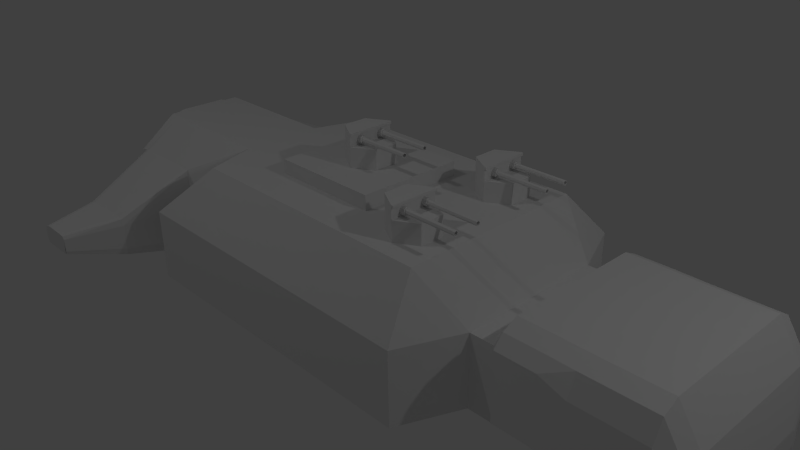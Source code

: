 # Source: EnemyFrigate.blend  (saved by Blender 2.66.1; exported with 4.5.12 LTS)
import bpy
from mathutils import Matrix  # noqa: F401  (used for matrix-valued properties, if any)

bpy.ops.wm.read_factory_settings(use_empty=True)
scene = bpy.context.scene
scene.name = 'Scene'

# ---- collections
col_collection_1 = bpy.data.collections.new('Collection 1'); scene.collection.children.link(col_collection_1)

# ---- materials (node trees are filled in below, after node groups)
mat_turret_material = bpy.data.materials.new('Turret Material')
mat_turret_material.alpha_threshold = 0.0
mat_turret_material.use_transparent_shadow = False
mat_turret_material.roughness = 0.5
mat_turret_material.specular_intensity = 0.75
mat_turret_material.line_color = (0.0, 0.0, 0.0, 1.0)
mat_material = bpy.data.materials.new('Material')
mat_material.alpha_threshold = 0.0
mat_material.use_transparent_shadow = False
mat_material.roughness = 0.5
mat_material.line_color = (0.0, 0.0, 0.0, 1.0)

# ---- material node trees

# ---- world
world_world = bpy.data.worlds.new('World'); scene.world = world_world
world_world.color = (0.05088, 0.05088, 0.05088)
world_world.use_sun_shadow = False
world_world.sun_shadow_jitter_overblur = 0.0
world_world.cycles.sampling_method = 'MANUAL'
world_world.cycles.sample_map_resolution = 256

# ---- cameras
cam_camera = bpy.data.cameras.new('Camera')
cam_camera.clip_end = 100.0
cam_camera.lens = 35.0
cam_camera.sensor_width = 32.0
cam_camera.sensor_height = 18.0
cam_camera.ortho_scale = 7.314
cam_camera.dof.focus_distance = 0.0
cam_camera.dof.aperture_fstop = 128.0

# ---- lights
light_lamp_002 = bpy.data.lights.new('Lamp.002', 'POINT')
light_lamp_002.transmission_factor = 0.0
light_lamp_002.cutoff_distance = 30.0
light_lamp_002.energy = 100.0
light_lamp_002.shadow_buffer_clip_start = 1.001
light_lamp_002.shadow_soft_size = 0.1
light_lamp_002.shadow_maximum_resolution = 0.006
light_lamp_002.use_absolute_resolution = True
light_lamp_002.cycles.use_multiple_importance_sampling = False
light_lamp_001 = bpy.data.lights.new('Lamp.001', 'POINT')
light_lamp_001.transmission_factor = 0.0
light_lamp_001.cutoff_distance = 30.0
light_lamp_001.energy = 100.0
light_lamp_001.shadow_buffer_clip_start = 1.001
light_lamp_001.shadow_soft_size = 0.1
light_lamp_001.shadow_maximum_resolution = 0.006
light_lamp_001.use_absolute_resolution = True
light_lamp_001.cycles.use_multiple_importance_sampling = False
light_lamp = bpy.data.lights.new('Lamp', 'POINT')
light_lamp.transmission_factor = 0.0
light_lamp.cutoff_distance = 30.0
light_lamp.energy = 100.0
light_lamp.shadow_buffer_clip_start = 1.001
light_lamp.shadow_soft_size = 0.1
light_lamp.shadow_maximum_resolution = 0.006
light_lamp.use_absolute_resolution = True
light_lamp.cycles.use_multiple_importance_sampling = False

# ---- meshes
me_circle_002 = bpy.data.meshes.new('Circle.002')
me_circle_002.from_pydata([(0.0, 1.0, -0.01317), (-0.866, 0.5, -0.01317), (-0.866, -0.5, -0.01317), (8.742e-08, -1.0, -0.01317), (0.866, -0.5, -0.01317), (0.866, 0.5, -0.01317), (0.0, 1.0, 0.7978), (-0.866, 0.5, 0.7978), (-0.866, -0.5, 0.7978), (8.742e-08, -1.0, 0.7978), (0.866, -0.5, 0.7978), (0.866, 0.5, 0.7978), (0.0, 1.0, 1.229), (-0.866, 0.5, 1.229), (-0.866, -0.5, 1.229), (8.742e-08, -1.0, 1.229), (0.0, 1.0, 1.339), (-0.866, 0.5, 1.339), (-0.866, -0.5, 1.339), (8.742e-08, -1.0, 1.339), (0.07347, 1.0, 1.229), (0.07347, -1.0, 1.229), (0.07347, 1.0, 1.339), (0.07347, -1.0, 1.339), (-0.0166, -0.3433, 1.008), (-0.0166, -0.3888, 1.118), (-0.0166, -0.4986, 1.163), (-0.0166, -0.6084, 1.118), (-0.0166, -0.6539, 1.008), (-0.0166, -0.6084, 0.8984), (-0.0166, -0.4986, 0.8529), (-0.0166, -0.3888, 0.8984), (0.2008, -0.3433, 1.008), (0.2008, -0.3888, 1.118), (0.2008, -0.4986, 1.163), (0.2008, -0.6084, 1.118), (0.2008, -0.6539, 1.008), (0.2008, -0.6084, 0.8984), (0.2008, -0.4986, 0.8529), (0.2008, -0.3888, 0.8984), (0.2008, -0.3989, 1.008), (0.2008, -0.4281, 1.079), (0.2008, -0.4986, 1.108), (0.2008, -0.5691, 1.079), (0.2008, -0.5983, 1.008), (0.2008, -0.5691, 0.9376), (0.2008, -0.4986, 0.9084), (0.2008, -0.4281, 0.9376), (2.375, -0.3989, 1.008), (2.375, -0.4281, 1.079), (2.375, -0.4986, 1.108), (2.375, -0.5691, 1.079), (2.375, -0.5983, 1.008), (2.375, -0.5691, 0.9376), (2.375, -0.4986, 0.9084), (2.375, -0.4281, 0.9376), (2.375, -0.4223, 1.008), (2.375, -0.4447, 1.062), (2.375, -0.4986, 1.084), (2.375, -0.5525, 1.062), (2.375, -0.5749, 1.008), (2.375, -0.5525, 0.9542), (2.375, -0.4986, 0.9319), (2.375, -0.4447, 0.9542), (0.05652, -0.4223, 1.008), (0.05652, -0.4447, 1.062), (0.05652, -0.4986, 1.084), (0.05652, -0.5525, 1.062), (0.05652, -0.5749, 1.008), (0.05652, -0.5525, 0.9542), (0.05652, -0.4986, 0.9319), (0.05652, -0.4447, 0.9542), (0.05652, -0.4986, 1.008), (-0.0166, 0.5007, 0.8529), (-0.0166, 0.3909, 0.8984), (-0.0166, 0.3454, 1.008), (-0.0166, 0.3909, 1.118), (-0.0166, 0.5007, 1.163), (-0.0166, 0.6105, 1.118), (-0.0166, 0.656, 1.008), (-0.0166, 0.6105, 0.8984), (0.2008, 0.656, 1.008), (0.2008, 0.6105, 1.118), (0.2008, 0.5007, 1.163), (0.2008, 0.3909, 1.118), (0.2008, 0.3454, 1.008), (0.2008, 0.3909, 0.8984), (0.2008, 0.5007, 0.8529), (0.2008, 0.6105, 0.8984), (0.2008, 0.6004, 1.008), (0.2008, 0.5712, 1.079), (0.2008, 0.5007, 1.108), (0.2008, 0.4302, 1.079), (0.2008, 0.401, 1.008), (0.2008, 0.4302, 0.9376), (0.2008, 0.5007, 0.9084), (0.2008, 0.5712, 0.9376), (2.375, 0.6004, 1.008), (2.375, 0.5712, 1.079), (2.375, 0.5007, 1.108), (2.375, 0.4302, 1.079), (2.375, 0.401, 1.008), (2.375, 0.4302, 0.9376), (2.375, 0.5007, 0.9084), (2.375, 0.5712, 0.9376), (2.375, 0.577, 1.008), (2.375, 0.5546, 1.062), (2.375, 0.5007, 1.084), (2.375, 0.4468, 1.062), (2.375, 0.4244, 1.008), (2.375, 0.4468, 0.9542), (2.375, 0.5007, 0.9319), (2.375, 0.5546, 0.9542), (0.05652, 0.577, 1.008), (0.05652, 0.5546, 1.062), (0.05652, 0.5007, 1.084), (0.05652, 0.4468, 1.062), (0.05652, 0.4244, 1.008), (0.05652, 0.4468, 0.9542), (0.05652, 0.5007, 0.9319), (0.05652, 0.5546, 0.9542), (0.05652, 0.5007, 1.008), (1.987e-08, -9.934e-09, -0.01317)], [], [(3, 4, 10, 9), (4, 5, 11, 10), (5, 0, 6, 11), (0, 1, 7, 6), (1, 2, 8, 7), (2, 3, 9, 8), (6, 7, 13, 12), (7, 8, 14, 13), (8, 9, 15, 14), (19, 15, 21, 23), (12, 15, 9, 6), (10, 11, 6, 9), (17, 18, 19, 16), (13, 14, 18, 17), (14, 15, 19, 18), (12, 13, 17, 16), (21, 20, 22, 23), (15, 12, 20, 21), (16, 19, 23, 22), (12, 16, 22, 20), (27, 28, 36, 35), (29, 30, 38, 37), (24, 25, 33, 32), (31, 24, 32, 39), (26, 27, 35, 34), (28, 29, 37, 36), (30, 31, 39, 38), (25, 26, 34, 33), (39, 32, 40, 47), (34, 35, 43, 42), (36, 37, 45, 44), (38, 39, 47, 46), (33, 34, 42, 41), (35, 36, 44, 43), (37, 38, 46, 45), (32, 33, 41, 40), (43, 44, 52, 51), (45, 46, 54, 53), (40, 41, 49, 48), (47, 40, 48, 55), (42, 43, 51, 50), (44, 45, 53, 52), (46, 47, 55, 54), (41, 42, 50, 49), (51, 52, 60, 59), (53, 54, 62, 61), (48, 49, 57, 56), (55, 48, 56, 63), (50, 51, 59, 58), (52, 53, 61, 60), (54, 55, 63, 62), (49, 50, 58, 57), (60, 61, 69, 68), (62, 63, 71, 70), (57, 58, 66, 65), (59, 60, 68, 67), (61, 62, 70, 69), (56, 57, 65, 64), (63, 56, 64, 71), (58, 59, 67, 66), (78, 77, 83, 82), (73, 80, 88, 87), (75, 74, 86, 85), (77, 76, 84, 83), (80, 79, 81, 88), (79, 78, 82, 81), (74, 73, 87, 86), (76, 75, 85, 84), (69, 70, 72), (64, 65, 72), (71, 64, 72), (66, 67, 72), (68, 69, 72), (70, 71, 72), (65, 66, 72), (67, 68, 72), (88, 81, 89, 96), (83, 84, 92, 91), (85, 86, 94, 93), (87, 88, 96, 95), (82, 83, 91, 90), (84, 85, 93, 92), (86, 87, 95, 94), (81, 82, 90, 89), (92, 93, 101, 100), (94, 95, 103, 102), (89, 90, 98, 97), (96, 89, 97, 104), (91, 92, 100, 99), (93, 94, 102, 101), (95, 96, 104, 103), (90, 91, 99, 98), (100, 101, 109, 108), (102, 103, 111, 110), (97, 98, 106, 105), (104, 97, 105, 112), (99, 100, 108, 107), (101, 102, 110, 109), (103, 104, 112, 111), (98, 99, 107, 106), (109, 110, 118, 117), (111, 112, 120, 119), (106, 107, 115, 114), (108, 109, 117, 116), (110, 111, 119, 118), (105, 106, 114, 113), (112, 105, 113, 120), (107, 108, 116, 115), (118, 119, 121), (113, 114, 121), (120, 113, 121), (115, 116, 121), (117, 118, 121), (119, 120, 121), (114, 115, 121), (116, 117, 121), (3, 2, 122), (5, 4, 122), (2, 1, 122), (4, 3, 122), (0, 5, 122), (1, 0, 122)])
_uv = me_circle_002.uv_layers.new(name='UVMap')
_uv.uv.foreach_set('vector', [0.0002141, 0.0002064, 0.1668, 0.0002158, 0.1668, 0.1353, 0.0002064, 0.1353, 0.1668, 0.0002158, 0.3333, 0.0002252, 0.3333, 0.1353, 0.1668, 0.1353, 0.3333, 0.0002252, 0.4999, 0.0002346, 0.4999, 0.1353, 0.3333, 0.1353, 0.4999, 0.0002346, 0.6664, 0.0002449, 0.6664, 0.1353, 0.4999, 0.1353, 0.6664, 0.0002449, 0.833, 0.0002787, 0.833, 0.1353, 0.6664, 0.1353, 0.833, 0.0002787, 0.9995, 0.0002963, 0.9995, 0.1353, 0.833, 0.1353, 0.4999, 0.1353, 0.6664, 0.1353, 0.6663, 0.2071, 0.4999, 0.207, 0.6664, 0.1353, 0.833, 0.1353, 0.833, 0.207, 0.6663, 0.2071, 0.833, 0.1353, 0.9995, 0.1353, 0.9995, 0.2069, 0.833, 0.207, 0.002285, 0.4996, 0.0002064, 0.4609, 0.02582, 0.4596, 0.0279, 0.4982, 0.319, 0.421, 0.02349, 0.421, 0.02349, 0.3573, 0.319, 0.3573, 0.09737, 0.2293, 0.2451, 0.2293, 0.319, 0.3573, 0.02349, 0.3573, 0.2519, 0.6648, 0.1041, 0.6648, 0.03023, 0.5368, 0.3258, 0.5368, 0.6663, 0.2071, 0.833, 0.207, 0.8332, 0.2289, 0.6666, 0.2289, 0.833, 0.207, 0.9995, 0.2069, 0.9998, 0.2288, 0.8332, 0.2289, 0.4999, 0.207, 0.6663, 0.2071, 0.6666, 0.2289, 0.5001, 0.2288, 0.02582, 0.4596, 0.3213, 0.4596, 0.3234, 0.4982, 0.0279, 0.4982, 0.02349, 0.421, 0.319, 0.421, 0.3213, 0.4596, 0.02582, 0.4596, 0.3258, 0.5368, 0.03023, 0.5368, 0.0279, 0.4982, 0.3234, 0.4982, 0.347, 0.4582, 0.349, 0.4968, 0.3234, 0.4982, 0.3213, 0.4596, 0.6889, 0.5408, 0.6889, 0.5209, 0.7253, 0.5209, 0.7253, 0.5408, 0.6889, 0.501, 0.6889, 0.4812, 0.7253, 0.4812, 0.7253, 0.5011, 0.6889, 0.4414, 0.6889, 0.4215, 0.7253, 0.4215, 0.7253, 0.4414, 0.6889, 0.4613, 0.6889, 0.4414, 0.7253, 0.4414, 0.7253, 0.4613, 0.6889, 0.5607, 0.6889, 0.5408, 0.7253, 0.5408, 0.7252, 0.5607, 0.6889, 0.5209, 0.6889, 0.501, 0.7253, 0.5011, 0.7253, 0.5209, 0.6889, 0.4812, 0.6889, 0.4613, 0.7253, 0.4613, 0.7253, 0.4812, 0.6889, 0.4215, 0.6889, 0.4016, 0.7253, 0.4016, 0.7253, 0.4215, 0.349, 0.6792, 0.349, 0.6991, 0.3405, 0.6956, 0.3405, 0.6828, 0.3151, 0.7132, 0.301, 0.6991, 0.3096, 0.6956, 0.3187, 0.7046, 0.301, 0.6792, 0.3151, 0.6652, 0.3187, 0.6738, 0.3096, 0.6828, 0.335, 0.6652, 0.349, 0.6792, 0.3405, 0.6828, 0.3314, 0.6738, 0.335, 0.7132, 0.3151, 0.7132, 0.3187, 0.7046, 0.3314, 0.7046, 0.301, 0.6991, 0.301, 0.6792, 0.3096, 0.6828, 0.3096, 0.6956, 0.3151, 0.6652, 0.335, 0.6652, 0.3314, 0.6738, 0.3187, 0.6738, 0.349, 0.6991, 0.335, 0.7132, 0.3314, 0.7046, 0.3405, 0.6956, 0.5581, 0.7643, 0.5581, 0.7397, 0.7466, 0.7217, 0.7466, 0.7463, 0.5581, 0.7151, 0.5581, 0.6904, 0.7466, 0.6724, 0.7466, 0.697, 0.5581, 0.6412, 0.5581, 0.6165, 0.7466, 0.5985, 0.7466, 0.6231, 0.5581, 0.6658, 0.5581, 0.6412, 0.7466, 0.6231, 0.7466, 0.6478, 0.5581, 0.7889, 0.5581, 0.7643, 0.7466, 0.7463, 0.7466, 0.7709, 0.5581, 0.7397, 0.5581, 0.7151, 0.7466, 0.697, 0.7466, 0.7217, 0.5581, 0.6904, 0.5581, 0.6658, 0.7466, 0.6478, 0.7466, 0.6724, 0.5581, 0.6165, 0.5581, 0.5919, 0.7466, 0.5739, 0.7466, 0.5985, 0.05766, 0.696, 0.04863, 0.687, 0.05225, 0.6855, 0.05916, 0.6924, 0.04863, 0.6742, 0.05766, 0.6652, 0.05916, 0.6688, 0.05225, 0.6757, 0.07946, 0.6742, 0.07946, 0.687, 0.07583, 0.6855, 0.07583, 0.6757, 0.07043, 0.6652, 0.07946, 0.6742, 0.07583, 0.6757, 0.06893, 0.6688, 0.07043, 0.696, 0.05766, 0.696, 0.05916, 0.6924, 0.06893, 0.6924, 0.04863, 0.687, 0.04863, 0.6742, 0.05225, 0.6757, 0.05225, 0.6855, 0.05766, 0.6652, 0.07043, 0.6652, 0.06893, 0.6688, 0.05916, 0.6688, 0.07946, 0.687, 0.07043, 0.696, 0.06893, 0.6924, 0.07583, 0.6855, 0.6844, 0.4662, 0.6816, 0.4851, 0.5783, 0.4705, 0.5756, 0.4596, 0.6773, 0.5036, 0.6714, 0.5215, 0.5729, 0.4868, 0.5771, 0.4791, 0.6548, 0.5559, 0.6439, 0.5735, 0.3495, 0.4016, 0.5439, 0.4974, 0.6861, 0.4458, 0.6844, 0.4662, 0.5756, 0.4596, 0.5617, 0.4446, 0.6816, 0.4851, 0.6773, 0.5036, 0.5771, 0.4791, 0.5783, 0.4705, 0.6639, 0.5389, 0.6548, 0.5559, 0.5439, 0.4974, 0.5641, 0.4938, 0.6714, 0.5215, 0.6639, 0.5389, 0.5641, 0.4938, 0.5729, 0.4868, 0.6885, 0.4016, 0.6861, 0.4458, 0.5617, 0.4446, 0.3495, 0.4016, 0.6889, 0.2492, 0.6889, 0.2293, 0.7252, 0.2293, 0.7252, 0.2492, 0.6889, 0.3089, 0.6889, 0.289, 0.7252, 0.289, 0.7252, 0.3089, 0.6889, 0.3487, 0.6889, 0.3288, 0.7252, 0.3288, 0.7252, 0.3487, 0.6889, 0.3884, 0.6889, 0.3685, 0.7252, 0.3685, 0.7252, 0.3884, 0.6889, 0.289, 0.6889, 0.2691, 0.7252, 0.2691, 0.7252, 0.289, 0.6889, 0.2691, 0.6889, 0.2492, 0.7252, 0.2492, 0.7252, 0.2691, 0.6889, 0.3288, 0.6889, 0.3089, 0.7252, 0.3089, 0.7252, 0.3288, 0.6889, 0.3685, 0.6889, 0.3487, 0.7252, 0.3487, 0.7252, 0.3685, 0.5783, 0.4705, 0.5771, 0.4791, 0.5608, 0.4736, 0.5641, 0.4938, 0.5439, 0.4974, 0.5608, 0.4736, 0.5729, 0.4868, 0.5641, 0.4938, 0.5608, 0.4736, 0.3495, 0.4016, 0.5617, 0.4446, 0.5608, 0.4736, 0.5756, 0.4596, 0.5783, 0.4705, 0.5608, 0.4736, 0.5771, 0.4791, 0.5729, 0.4868, 0.5608, 0.4736, 0.5439, 0.4974, 0.3495, 0.4016, 0.5608, 0.4736, 0.5617, 0.4446, 0.5756, 0.4596, 0.5608, 0.4736, 0.04821, 0.6792, 0.04821, 0.6991, 0.03963, 0.6956, 0.03963, 0.6828, 0.01427, 0.7132, 0.0002066, 0.6991, 0.008793, 0.6956, 0.01782, 0.7046, 0.0002064, 0.6792, 0.01427, 0.6652, 0.01782, 0.6738, 0.008793, 0.6828, 0.03415, 0.6652, 0.04821, 0.6792, 0.03963, 0.6828, 0.0306, 0.6738, 0.03415, 0.7132, 0.01427, 0.7132, 0.01782, 0.7046, 0.0306, 0.7046, 0.0002066, 0.6991, 0.0002064, 0.6792, 0.008793, 0.6828, 0.008793, 0.6956, 0.01427, 0.6652, 0.03415, 0.6652, 0.0306, 0.6738, 0.01782, 0.6738, 0.04821, 0.6991, 0.03415, 0.7132, 0.0306, 0.7046, 0.03963, 0.6956, 0.3518, 0.7455, 0.3541, 0.721, 0.5436, 0.721, 0.5413, 0.7455, 0.3565, 0.6965, 0.3588, 0.672, 0.5483, 0.672, 0.5459, 0.6965, 0.3635, 0.6229, 0.3658, 0.5984, 0.5553, 0.5984, 0.553, 0.6229, 0.3612, 0.6474, 0.3635, 0.6229, 0.553, 0.6229, 0.5506, 0.6474, 0.3495, 0.77, 0.3518, 0.7455, 0.5413, 0.7455, 0.5389, 0.77, 0.3541, 0.721, 0.3565, 0.6965, 0.5459, 0.6965, 0.5436, 0.721, 0.3588, 0.672, 0.3612, 0.6474, 0.5506, 0.6474, 0.5483, 0.672, 0.3658, 0.5984, 0.3682, 0.5739, 0.5576, 0.5739, 0.5553, 0.5984, 0.2788, 0.696, 0.2698, 0.687, 0.2734, 0.6855, 0.2803, 0.6924, 0.2698, 0.6742, 0.2788, 0.6652, 0.2803, 0.6688, 0.2734, 0.6757, 0.3006, 0.6742, 0.3006, 0.687, 0.297, 0.6855, 0.297, 0.6757, 0.2916, 0.6652, 0.3006, 0.6742, 0.297, 0.6757, 0.2901, 0.6688, 0.2916, 0.696, 0.2788, 0.696, 0.2803, 0.6924, 0.2901, 0.6924, 0.2698, 0.687, 0.2698, 0.6742, 0.2734, 0.6757, 0.2734, 0.6855, 0.2788, 0.6652, 0.2916, 0.6652, 0.2901, 0.6688, 0.2803, 0.6688, 0.3006, 0.687, 0.2916, 0.696, 0.2901, 0.6924, 0.297, 0.6855, 0.6844, 0.294, 0.6816, 0.3129, 0.5783, 0.2982, 0.5756, 0.2874, 0.6773, 0.3313, 0.6714, 0.3492, 0.5729, 0.3145, 0.5771, 0.3069, 0.6548, 0.3837, 0.6439, 0.4012, 0.3495, 0.2293, 0.5439, 0.3251, 0.6861, 0.2735, 0.6844, 0.294, 0.5756, 0.2874, 0.5617, 0.2723, 0.6816, 0.3129, 0.6773, 0.3313, 0.5771, 0.3069, 0.5783, 0.2982, 0.6639, 0.3667, 0.6548, 0.3837, 0.5439, 0.3251, 0.5641, 0.3216, 0.6714, 0.3492, 0.6639, 0.3667, 0.5641, 0.3216, 0.5729, 0.3145, 0.6885, 0.2293, 0.6861, 0.2735, 0.5617, 0.2723, 0.3495, 0.2293, 0.5783, 0.2982, 0.5771, 0.3069, 0.5608, 0.3014, 0.5641, 0.3216, 0.5439, 0.3251, 0.5608, 0.3014, 0.5729, 0.3145, 0.5641, 0.3216, 0.5608, 0.3014, 0.3495, 0.2293, 0.5617, 0.2723, 0.5608, 0.3014, 0.5756, 0.2874, 0.5783, 0.2982, 0.5608, 0.3014, 0.5771, 0.3069, 0.5729, 0.3145, 0.5608, 0.3014, 0.5439, 0.3251, 0.3495, 0.2293, 0.5608, 0.3014, 0.5617, 0.2723, 0.5756, 0.2874, 0.5608, 0.3014, 0.9995, 0.0002963, 0.833, 0.0002787, 0.9995, 0.0002963, 0.3333, 0.0002252, 0.1668, 0.0002158, 0.3333, 0.0002252, 0.833, 0.0002787, 0.6664, 0.0002449, 0.833, 0.0002787, 0.1668, 0.0002158, 0.0002141, 0.0002064, 0.1668, 0.0002158, 0.4999, 0.0002346, 0.3333, 0.0002252, 0.4999, 0.0002346, 0.6664, 0.0002449, 0.4999, 0.0002346, 0.6664, 0.0002449])
me_circle_002.materials.append(mat_turret_material)
me_circle_002.use_remesh_preserve_volume = False
me_circle_002.use_remesh_preserve_attributes = False
me_circle_002.use_mirror_vertex_groups = False
me_circle_002.update()
me_circle_000 = bpy.data.meshes.new('Circle.000')
me_circle_000.from_pydata([(0.0, 1.0, -0.01317), (-0.866, 0.5, -0.01317), (-0.866, -0.5, -0.01317), (8.742e-08, -1.0, -0.01317), (0.866, -0.5, -0.01317), (0.866, 0.5, -0.01317), (0.0, 1.0, 0.7978), (-0.866, 0.5, 0.7978), (-0.866, -0.5, 0.7978), (8.742e-08, -1.0, 0.7978), (0.866, -0.5, 0.7978), (0.866, 0.5, 0.7978), (0.0, 1.0, 1.229), (-0.866, 0.5, 1.229), (-0.866, -0.5, 1.229), (8.742e-08, -1.0, 1.229), (0.0, 1.0, 1.339), (-0.866, 0.5, 1.339), (-0.866, -0.5, 1.339), (8.742e-08, -1.0, 1.339), (0.07347, 1.0, 1.229), (0.07347, -1.0, 1.229), (0.07347, 1.0, 1.339), (0.07347, -1.0, 1.339), (-0.0166, -0.3433, 1.008), (-0.0166, -0.3888, 1.118), (-0.0166, -0.4986, 1.163), (-0.0166, -0.6084, 1.118), (-0.0166, -0.6539, 1.008), (-0.0166, -0.6084, 0.8984), (-0.0166, -0.4986, 0.8529), (-0.0166, -0.3888, 0.8984), (0.2008, -0.3433, 1.008), (0.2008, -0.3888, 1.118), (0.2008, -0.4986, 1.163), (0.2008, -0.6084, 1.118), (0.2008, -0.6539, 1.008), (0.2008, -0.6084, 0.8984), (0.2008, -0.4986, 0.8529), (0.2008, -0.3888, 0.8984), (0.2008, -0.3989, 1.008), (0.2008, -0.4281, 1.079), (0.2008, -0.4986, 1.108), (0.2008, -0.5691, 1.079), (0.2008, -0.5983, 1.008), (0.2008, -0.5691, 0.9376), (0.2008, -0.4986, 0.9084), (0.2008, -0.4281, 0.9376), (2.375, -0.3989, 1.008), (2.375, -0.4281, 1.079), (2.375, -0.4986, 1.108), (2.375, -0.5691, 1.079), (2.375, -0.5983, 1.008), (2.375, -0.5691, 0.9376), (2.375, -0.4986, 0.9084), (2.375, -0.4281, 0.9376), (2.375, -0.4223, 1.008), (2.375, -0.4447, 1.062), (2.375, -0.4986, 1.084), (2.375, -0.5525, 1.062), (2.375, -0.5749, 1.008), (2.375, -0.5525, 0.9542), (2.375, -0.4986, 0.9319), (2.375, -0.4447, 0.9542), (0.05652, -0.4223, 1.008), (0.05652, -0.4447, 1.062), (0.05652, -0.4986, 1.084), (0.05652, -0.5525, 1.062), (0.05652, -0.5749, 1.008), (0.05652, -0.5525, 0.9542), (0.05652, -0.4986, 0.9319), (0.05652, -0.4447, 0.9542), (0.05652, -0.4986, 1.008), (-0.0166, 0.5007, 0.8529), (-0.0166, 0.3909, 0.8984), (-0.0166, 0.3454, 1.008), (-0.0166, 0.3909, 1.118), (-0.0166, 0.5007, 1.163), (-0.0166, 0.6105, 1.118), (-0.0166, 0.656, 1.008), (-0.0166, 0.6105, 0.8984), (0.2008, 0.656, 1.008), (0.2008, 0.6105, 1.118), (0.2008, 0.5007, 1.163), (0.2008, 0.3909, 1.118), (0.2008, 0.3454, 1.008), (0.2008, 0.3909, 0.8984), (0.2008, 0.5007, 0.8529), (0.2008, 0.6105, 0.8984), (0.2008, 0.6004, 1.008), (0.2008, 0.5712, 1.079), (0.2008, 0.5007, 1.108), (0.2008, 0.4302, 1.079), (0.2008, 0.401, 1.008), (0.2008, 0.4302, 0.9376), (0.2008, 0.5007, 0.9084), (0.2008, 0.5712, 0.9376), (2.375, 0.6004, 1.008), (2.375, 0.5712, 1.079), (2.375, 0.5007, 1.108), (2.375, 0.4302, 1.079), (2.375, 0.401, 1.008), (2.375, 0.4302, 0.9376), (2.375, 0.5007, 0.9084), (2.375, 0.5712, 0.9376), (2.375, 0.577, 1.008), (2.375, 0.5546, 1.062), (2.375, 0.5007, 1.084), (2.375, 0.4468, 1.062), (2.375, 0.4244, 1.008), (2.375, 0.4468, 0.9542), (2.375, 0.5007, 0.9319), (2.375, 0.5546, 0.9542), (0.05652, 0.577, 1.008), (0.05652, 0.5546, 1.062), (0.05652, 0.5007, 1.084), (0.05652, 0.4468, 1.062), (0.05652, 0.4244, 1.008), (0.05652, 0.4468, 0.9542), (0.05652, 0.5007, 0.9319), (0.05652, 0.5546, 0.9542), (0.05652, 0.5007, 1.008), (1.987e-08, -9.934e-09, -0.01317)], [], [(3, 4, 10, 9), (4, 5, 11, 10), (5, 0, 6, 11), (0, 1, 7, 6), (1, 2, 8, 7), (2, 3, 9, 8), (6, 7, 13, 12), (7, 8, 14, 13), (8, 9, 15, 14), (19, 15, 21, 23), (12, 15, 9, 6), (10, 11, 6, 9), (17, 18, 19, 16), (13, 14, 18, 17), (14, 15, 19, 18), (12, 13, 17, 16), (21, 20, 22, 23), (15, 12, 20, 21), (16, 19, 23, 22), (12, 16, 22, 20), (27, 28, 36, 35), (29, 30, 38, 37), (24, 25, 33, 32), (31, 24, 32, 39), (26, 27, 35, 34), (28, 29, 37, 36), (30, 31, 39, 38), (25, 26, 34, 33), (39, 32, 40, 47), (34, 35, 43, 42), (36, 37, 45, 44), (38, 39, 47, 46), (33, 34, 42, 41), (35, 36, 44, 43), (37, 38, 46, 45), (32, 33, 41, 40), (43, 44, 52, 51), (45, 46, 54, 53), (40, 41, 49, 48), (47, 40, 48, 55), (42, 43, 51, 50), (44, 45, 53, 52), (46, 47, 55, 54), (41, 42, 50, 49), (51, 52, 60, 59), (53, 54, 62, 61), (48, 49, 57, 56), (55, 48, 56, 63), (50, 51, 59, 58), (52, 53, 61, 60), (54, 55, 63, 62), (49, 50, 58, 57), (60, 61, 69, 68), (62, 63, 71, 70), (57, 58, 66, 65), (59, 60, 68, 67), (61, 62, 70, 69), (56, 57, 65, 64), (63, 56, 64, 71), (58, 59, 67, 66), (78, 77, 83, 82), (73, 80, 88, 87), (75, 74, 86, 85), (77, 76, 84, 83), (80, 79, 81, 88), (79, 78, 82, 81), (74, 73, 87, 86), (76, 75, 85, 84), (69, 70, 72), (64, 65, 72), (71, 64, 72), (66, 67, 72), (68, 69, 72), (70, 71, 72), (65, 66, 72), (67, 68, 72), (88, 81, 89, 96), (83, 84, 92, 91), (85, 86, 94, 93), (87, 88, 96, 95), (82, 83, 91, 90), (84, 85, 93, 92), (86, 87, 95, 94), (81, 82, 90, 89), (92, 93, 101, 100), (94, 95, 103, 102), (89, 90, 98, 97), (96, 89, 97, 104), (91, 92, 100, 99), (93, 94, 102, 101), (95, 96, 104, 103), (90, 91, 99, 98), (100, 101, 109, 108), (102, 103, 111, 110), (97, 98, 106, 105), (104, 97, 105, 112), (99, 100, 108, 107), (101, 102, 110, 109), (103, 104, 112, 111), (98, 99, 107, 106), (109, 110, 118, 117), (111, 112, 120, 119), (106, 107, 115, 114), (108, 109, 117, 116), (110, 111, 119, 118), (105, 106, 114, 113), (112, 105, 113, 120), (107, 108, 116, 115), (118, 119, 121), (113, 114, 121), (120, 113, 121), (115, 116, 121), (117, 118, 121), (119, 120, 121), (114, 115, 121), (116, 117, 121), (3, 2, 122), (5, 4, 122), (2, 1, 122), (4, 3, 122), (0, 5, 122), (1, 0, 122)])
_uv = me_circle_000.uv_layers.new(name='UVMap')
_uv.uv.foreach_set('vector', [0.0002141, 0.0002064, 0.1668, 0.0002158, 0.1668, 0.1353, 0.0002064, 0.1353, 0.1668, 0.0002158, 0.3333, 0.0002252, 0.3333, 0.1353, 0.1668, 0.1353, 0.3333, 0.0002252, 0.4999, 0.0002346, 0.4999, 0.1353, 0.3333, 0.1353, 0.4999, 0.0002346, 0.6664, 0.0002449, 0.6664, 0.1353, 0.4999, 0.1353, 0.6664, 0.0002449, 0.833, 0.0002787, 0.833, 0.1353, 0.6664, 0.1353, 0.833, 0.0002787, 0.9995, 0.0002963, 0.9995, 0.1353, 0.833, 0.1353, 0.4999, 0.1353, 0.6664, 0.1353, 0.6663, 0.2071, 0.4999, 0.207, 0.6664, 0.1353, 0.833, 0.1353, 0.833, 0.207, 0.6663, 0.2071, 0.833, 0.1353, 0.9995, 0.1353, 0.9995, 0.2069, 0.833, 0.207, 0.002285, 0.4996, 0.0002064, 0.4609, 0.02582, 0.4596, 0.0279, 0.4982, 0.319, 0.421, 0.02349, 0.421, 0.02349, 0.3573, 0.319, 0.3573, 0.09737, 0.2293, 0.2451, 0.2293, 0.319, 0.3573, 0.02349, 0.3573, 0.2519, 0.6648, 0.1041, 0.6648, 0.03023, 0.5368, 0.3258, 0.5368, 0.6663, 0.2071, 0.833, 0.207, 0.8332, 0.2289, 0.6666, 0.2289, 0.833, 0.207, 0.9995, 0.2069, 0.9998, 0.2288, 0.8332, 0.2289, 0.4999, 0.207, 0.6663, 0.2071, 0.6666, 0.2289, 0.5001, 0.2288, 0.02582, 0.4596, 0.3213, 0.4596, 0.3234, 0.4982, 0.0279, 0.4982, 0.02349, 0.421, 0.319, 0.421, 0.3213, 0.4596, 0.02582, 0.4596, 0.3258, 0.5368, 0.03023, 0.5368, 0.0279, 0.4982, 0.3234, 0.4982, 0.347, 0.4582, 0.349, 0.4968, 0.3234, 0.4982, 0.3213, 0.4596, 0.6889, 0.5408, 0.6889, 0.5209, 0.7253, 0.5209, 0.7253, 0.5408, 0.6889, 0.501, 0.6889, 0.4812, 0.7253, 0.4812, 0.7253, 0.5011, 0.6889, 0.4414, 0.6889, 0.4215, 0.7253, 0.4215, 0.7253, 0.4414, 0.6889, 0.4613, 0.6889, 0.4414, 0.7253, 0.4414, 0.7253, 0.4613, 0.6889, 0.5607, 0.6889, 0.5408, 0.7253, 0.5408, 0.7252, 0.5607, 0.6889, 0.5209, 0.6889, 0.501, 0.7253, 0.5011, 0.7253, 0.5209, 0.6889, 0.4812, 0.6889, 0.4613, 0.7253, 0.4613, 0.7253, 0.4812, 0.6889, 0.4215, 0.6889, 0.4016, 0.7253, 0.4016, 0.7253, 0.4215, 0.349, 0.6792, 0.349, 0.6991, 0.3405, 0.6956, 0.3405, 0.6828, 0.3151, 0.7132, 0.301, 0.6991, 0.3096, 0.6956, 0.3187, 0.7046, 0.301, 0.6792, 0.3151, 0.6652, 0.3187, 0.6738, 0.3096, 0.6828, 0.335, 0.6652, 0.349, 0.6792, 0.3405, 0.6828, 0.3314, 0.6738, 0.335, 0.7132, 0.3151, 0.7132, 0.3187, 0.7046, 0.3314, 0.7046, 0.301, 0.6991, 0.301, 0.6792, 0.3096, 0.6828, 0.3096, 0.6956, 0.3151, 0.6652, 0.335, 0.6652, 0.3314, 0.6738, 0.3187, 0.6738, 0.349, 0.6991, 0.335, 0.7132, 0.3314, 0.7046, 0.3405, 0.6956, 0.5581, 0.7643, 0.5581, 0.7397, 0.7466, 0.7217, 0.7466, 0.7463, 0.5581, 0.7151, 0.5581, 0.6904, 0.7466, 0.6724, 0.7466, 0.697, 0.5581, 0.6412, 0.5581, 0.6165, 0.7466, 0.5985, 0.7466, 0.6231, 0.5581, 0.6658, 0.5581, 0.6412, 0.7466, 0.6231, 0.7466, 0.6478, 0.5581, 0.7889, 0.5581, 0.7643, 0.7466, 0.7463, 0.7466, 0.7709, 0.5581, 0.7397, 0.5581, 0.7151, 0.7466, 0.697, 0.7466, 0.7217, 0.5581, 0.6904, 0.5581, 0.6658, 0.7466, 0.6478, 0.7466, 0.6724, 0.5581, 0.6165, 0.5581, 0.5919, 0.7466, 0.5739, 0.7466, 0.5985, 0.05766, 0.696, 0.04863, 0.687, 0.05225, 0.6855, 0.05916, 0.6924, 0.04863, 0.6742, 0.05766, 0.6652, 0.05916, 0.6688, 0.05225, 0.6757, 0.07946, 0.6742, 0.07946, 0.687, 0.07583, 0.6855, 0.07583, 0.6757, 0.07043, 0.6652, 0.07946, 0.6742, 0.07583, 0.6757, 0.06893, 0.6688, 0.07043, 0.696, 0.05766, 0.696, 0.05916, 0.6924, 0.06893, 0.6924, 0.04863, 0.687, 0.04863, 0.6742, 0.05225, 0.6757, 0.05225, 0.6855, 0.05766, 0.6652, 0.07043, 0.6652, 0.06893, 0.6688, 0.05916, 0.6688, 0.07946, 0.687, 0.07043, 0.696, 0.06893, 0.6924, 0.07583, 0.6855, 0.6844, 0.4662, 0.6816, 0.4851, 0.5783, 0.4705, 0.5756, 0.4596, 0.6773, 0.5036, 0.6714, 0.5215, 0.5729, 0.4868, 0.5771, 0.4791, 0.6548, 0.5559, 0.6439, 0.5735, 0.3495, 0.4016, 0.5439, 0.4974, 0.6861, 0.4458, 0.6844, 0.4662, 0.5756, 0.4596, 0.5617, 0.4446, 0.6816, 0.4851, 0.6773, 0.5036, 0.5771, 0.4791, 0.5783, 0.4705, 0.6639, 0.5389, 0.6548, 0.5559, 0.5439, 0.4974, 0.5641, 0.4938, 0.6714, 0.5215, 0.6639, 0.5389, 0.5641, 0.4938, 0.5729, 0.4868, 0.6885, 0.4016, 0.6861, 0.4458, 0.5617, 0.4446, 0.3495, 0.4016, 0.6889, 0.2492, 0.6889, 0.2293, 0.7252, 0.2293, 0.7252, 0.2492, 0.6889, 0.3089, 0.6889, 0.289, 0.7252, 0.289, 0.7252, 0.3089, 0.6889, 0.3487, 0.6889, 0.3288, 0.7252, 0.3288, 0.7252, 0.3487, 0.6889, 0.3884, 0.6889, 0.3685, 0.7252, 0.3685, 0.7252, 0.3884, 0.6889, 0.289, 0.6889, 0.2691, 0.7252, 0.2691, 0.7252, 0.289, 0.6889, 0.2691, 0.6889, 0.2492, 0.7252, 0.2492, 0.7252, 0.2691, 0.6889, 0.3288, 0.6889, 0.3089, 0.7252, 0.3089, 0.7252, 0.3288, 0.6889, 0.3685, 0.6889, 0.3487, 0.7252, 0.3487, 0.7252, 0.3685, 0.5783, 0.4705, 0.5771, 0.4791, 0.5608, 0.4736, 0.5641, 0.4938, 0.5439, 0.4974, 0.5608, 0.4736, 0.5729, 0.4868, 0.5641, 0.4938, 0.5608, 0.4736, 0.3495, 0.4016, 0.5617, 0.4446, 0.5608, 0.4736, 0.5756, 0.4596, 0.5783, 0.4705, 0.5608, 0.4736, 0.5771, 0.4791, 0.5729, 0.4868, 0.5608, 0.4736, 0.5439, 0.4974, 0.3495, 0.4016, 0.5608, 0.4736, 0.5617, 0.4446, 0.5756, 0.4596, 0.5608, 0.4736, 0.04821, 0.6792, 0.04821, 0.6991, 0.03963, 0.6956, 0.03963, 0.6828, 0.01427, 0.7132, 0.0002066, 0.6991, 0.008793, 0.6956, 0.01782, 0.7046, 0.0002064, 0.6792, 0.01427, 0.6652, 0.01782, 0.6738, 0.008793, 0.6828, 0.03415, 0.6652, 0.04821, 0.6792, 0.03963, 0.6828, 0.0306, 0.6738, 0.03415, 0.7132, 0.01427, 0.7132, 0.01782, 0.7046, 0.0306, 0.7046, 0.0002066, 0.6991, 0.0002064, 0.6792, 0.008793, 0.6828, 0.008793, 0.6956, 0.01427, 0.6652, 0.03415, 0.6652, 0.0306, 0.6738, 0.01782, 0.6738, 0.04821, 0.6991, 0.03415, 0.7132, 0.0306, 0.7046, 0.03963, 0.6956, 0.3518, 0.7455, 0.3541, 0.721, 0.5436, 0.721, 0.5413, 0.7455, 0.3565, 0.6965, 0.3588, 0.672, 0.5483, 0.672, 0.5459, 0.6965, 0.3635, 0.6229, 0.3658, 0.5984, 0.5553, 0.5984, 0.553, 0.6229, 0.3612, 0.6474, 0.3635, 0.6229, 0.553, 0.6229, 0.5506, 0.6474, 0.3495, 0.77, 0.3518, 0.7455, 0.5413, 0.7455, 0.5389, 0.77, 0.3541, 0.721, 0.3565, 0.6965, 0.5459, 0.6965, 0.5436, 0.721, 0.3588, 0.672, 0.3612, 0.6474, 0.5506, 0.6474, 0.5483, 0.672, 0.3658, 0.5984, 0.3682, 0.5739, 0.5576, 0.5739, 0.5553, 0.5984, 0.2788, 0.696, 0.2698, 0.687, 0.2734, 0.6855, 0.2803, 0.6924, 0.2698, 0.6742, 0.2788, 0.6652, 0.2803, 0.6688, 0.2734, 0.6757, 0.3006, 0.6742, 0.3006, 0.687, 0.297, 0.6855, 0.297, 0.6757, 0.2916, 0.6652, 0.3006, 0.6742, 0.297, 0.6757, 0.2901, 0.6688, 0.2916, 0.696, 0.2788, 0.696, 0.2803, 0.6924, 0.2901, 0.6924, 0.2698, 0.687, 0.2698, 0.6742, 0.2734, 0.6757, 0.2734, 0.6855, 0.2788, 0.6652, 0.2916, 0.6652, 0.2901, 0.6688, 0.2803, 0.6688, 0.3006, 0.687, 0.2916, 0.696, 0.2901, 0.6924, 0.297, 0.6855, 0.6844, 0.294, 0.6816, 0.3129, 0.5783, 0.2982, 0.5756, 0.2874, 0.6773, 0.3313, 0.6714, 0.3492, 0.5729, 0.3145, 0.5771, 0.3069, 0.6548, 0.3837, 0.6439, 0.4012, 0.3495, 0.2293, 0.5439, 0.3251, 0.6861, 0.2735, 0.6844, 0.294, 0.5756, 0.2874, 0.5617, 0.2723, 0.6816, 0.3129, 0.6773, 0.3313, 0.5771, 0.3069, 0.5783, 0.2982, 0.6639, 0.3667, 0.6548, 0.3837, 0.5439, 0.3251, 0.5641, 0.3216, 0.6714, 0.3492, 0.6639, 0.3667, 0.5641, 0.3216, 0.5729, 0.3145, 0.6885, 0.2293, 0.6861, 0.2735, 0.5617, 0.2723, 0.3495, 0.2293, 0.5783, 0.2982, 0.5771, 0.3069, 0.5608, 0.3014, 0.5641, 0.3216, 0.5439, 0.3251, 0.5608, 0.3014, 0.5729, 0.3145, 0.5641, 0.3216, 0.5608, 0.3014, 0.3495, 0.2293, 0.5617, 0.2723, 0.5608, 0.3014, 0.5756, 0.2874, 0.5783, 0.2982, 0.5608, 0.3014, 0.5771, 0.3069, 0.5729, 0.3145, 0.5608, 0.3014, 0.5439, 0.3251, 0.3495, 0.2293, 0.5608, 0.3014, 0.5617, 0.2723, 0.5756, 0.2874, 0.5608, 0.3014, 0.9995, 0.0002963, 0.833, 0.0002787, 0.9995, 0.0002963, 0.3333, 0.0002252, 0.1668, 0.0002158, 0.3333, 0.0002252, 0.833, 0.0002787, 0.6664, 0.0002449, 0.833, 0.0002787, 0.1668, 0.0002158, 0.0002141, 0.0002064, 0.1668, 0.0002158, 0.4999, 0.0002346, 0.3333, 0.0002252, 0.4999, 0.0002346, 0.6664, 0.0002449, 0.4999, 0.0002346, 0.6664, 0.0002449])
me_circle_000.materials.append(mat_turret_material)
me_circle_000.use_remesh_preserve_volume = False
me_circle_000.use_remesh_preserve_attributes = False
me_circle_000.use_mirror_vertex_groups = False
me_circle_000.update()
me_cube = bpy.data.meshes.new('Cube')
me_cube.from_pydata([(2.233, -1.8, -0.473), (-2.148, -1.8, -0.473), (2.233, -1.8, 0.473), (-2.148, -1.8, 0.473), (2.57, 0.0, -0.473), (-2.148, 0.0, -0.473), (2.57, 0.0, 0.473), (2.007, -1.26, 1.097), (-1.585, -1.26, 1.097), (2.007, 0.0, 1.097), (-1.585, 0.0, 1.097), (2.57, -0.9911, 0.473), (2.57, -0.9911, -0.473), (-2.148, -0.9911, -0.473), (-1.585, -0.7212, 1.097), (2.007, -0.7212, 1.097), (0.7418, -1.8, -0.473), (-0.1713, -1.8, -0.473), (-1.16, -1.8, -0.473), (0.7418, -1.8, 0.473), (-0.1713, -1.8, 0.473), (-1.16, -1.8, 0.473), (0.9948, 0.0, -0.473), (-0.00268, 0.0, -0.473), (-1.076, 0.0, -0.473), (0.7131, -1.26, 1.097), (-0.002687, -1.26, 1.097), (-0.7939, -1.26, 1.097), (0.7131, 0.0, 1.097), (-0.7939, 0.0, 1.097), (0.9948, -0.9911, -0.473), (-0.002683, -0.9911, -0.473), (-1.076, -0.9911, -0.473), (-0.7939, -0.7212, 1.097), (-0.002685, -0.7212, 1.097), (0.7131, -0.7212, 1.097), (0.7131, 0.0, 1.293), (-0.002683, 0.0, 1.293), (-0.7939, 0.0, 1.293), (-0.7939, -0.7212, 1.293), (-0.002685, -0.7212, 1.293), (0.7131, -0.7212, 1.293), (2.888, 0.0, -0.473), (2.888, 0.0, 0.473), (2.888, -0.9911, 0.473), (2.888, -0.9911, -0.473), (3.082, 0.0, -0.4724), (3.082, 0.0, 0.8693), (3.082, -1.103, 0.7728), (3.082, -1.088, -0.3536), (3.593, 0.0, -0.4724), (3.593, 0.0, 0.8693), (3.593, -1.103, 0.7728), (3.593, -1.088, -0.3536), (3.933, 0.0, -1.072), (3.933, 0.0, 0.8635), (3.933, -1.103, 0.767), (3.933, -1.088, -0.9534), (4.797, 0.0, -1.072), (4.797, 0.0, 0.8635), (4.797, -1.103, 0.767), (4.797, -1.088, -0.9534), (5.082, 0.0, -1.069), (5.082, 0.0, 0.4151), (5.082, -1.103, 0.3186), (5.082, -1.088, -0.9504), (2.57, -0.7287, -0.473), (-1.585, -0.5303, 1.097), (2.57, -0.7287, 0.473), (-2.148, -0.7287, -0.473), (2.007, -0.5303, 1.097), (-1.076, -0.7287, -0.473), (-0.002683, -0.7287, -0.473), (0.9948, -0.7287, -0.473), (0.7131, -0.5303, 1.097), (-0.7939, -0.5303, 1.097), (0.7131, -0.5303, 1.293), (-0.002684, -0.5303, 1.293), (-0.7939, -0.5303, 1.293), (2.888, -0.7287, -0.473), (2.888, -0.7287, 0.473), (3.082, -0.9037, -0.4724), (3.082, -0.9037, 0.8693), (3.593, -0.9037, -0.4724), (3.593, -0.9037, 0.8693), (3.933, -0.9037, -1.072), (3.933, -0.9037, 0.8635), (4.797, -0.9037, -1.072), (4.797, -0.9037, 0.8635), (5.082, -0.9037, -1.069), (5.082, -0.9037, 0.4151), (4.797, -1.229, -0.7222), (5.082, -1.229, -0.8008), (3.933, -1.229, 0.5117), (3.593, -1.229, 0.6255), (0.7418, -1.8, -0.302), (-1.16, -1.8, 0.3011), (3.593, -1.229, -0.2298), (3.933, -1.229, -0.7222), (-2.148, -1.8, 0.3011), (2.233, -1.8, 0.3011), (-1.16, -1.8, -0.302), (-2.148, -1.8, -0.302), (2.233, -1.8, -0.302), (2.57, -0.9911, -0.302), (-0.1713, -1.8, -0.302), (5.082, -1.229, 0.1454), (4.797, -1.229, 0.5117), (3.082, -1.229, 0.6255), (2.888, -0.9911, 0.3011), (2.888, -0.9911, -0.302), (3.082, -1.229, -0.2298), (-0.1713, -1.8, 0.3011), (0.7418, -1.8, 0.3011), (2.57, -0.9911, 0.3011), (5.201, 0.0, -0.4592), (5.201, 0.0, -0.1923), (5.201, -0.7631, -0.2097), (5.201, -0.7605, -0.4379), (5.201, -0.7273, -0.4592), (5.201, -0.7273, -0.1923), (5.201, -0.7858, -0.411), (5.201, 0.0, -0.411), (5.201, -0.7273, -0.2408), (5.201, -0.7858, -0.2408), (5.201, 0.0, -0.2408), (5.201, -0.7273, -0.411), (-2.387, -1.087, -0.473), (-2.387, -1.087, 0.473), (-2.387, 0.0, -0.473), (-1.823, -0.5472, 1.097), (-1.823, 0.0, 1.097), (-2.387, -0.5979, -0.473), (-1.823, -0.3281, 1.097), (-1.823, -0.1372, 1.097), (-2.387, -0.3356, -0.473), (-2.387, -1.087, 0.3011), (-2.387, -1.087, -0.302), (-2.567, -1.087, -0.4672), (-2.573, -1.088, 0.7214), (-2.55, 0.0, -0.473), (-2.55, -0.5472, 1.097), (-2.55, 0.0, 1.097), (-3.523, -2.76, 0.1183), (-2.55, -0.5979, -0.473), (-2.55, -0.3281, 1.097), (-3.532, -2.76, -0.1361), (-2.55, -0.1372, 1.097), (-2.55, -0.3356, -0.473), (-3.024, -2.76, -0.08696), (-3.024, -2.76, 0.08639), (-2.55, -1.087, 0.3011), (-2.55, -1.087, -0.302), (-3.047, -2.761, 0.13), (-3.041, -2.76, -0.1303), (-3.697, -1.086, -0.473), (-3.688, -1.087, 0.7098), (-3.741, 0.0, -0.473), (-3.741, -0.5472, 1.097), (-3.741, 0.0, 1.097), (-3.741, -0.5979, -0.473), (-3.741, -0.3281, 1.097), (-3.741, -0.1372, 1.097), (-3.741, -0.3356, -0.473), (-3.741, -1.087, 0.3011), (-3.741, -1.087, -0.302), (-3.575, -2.76, 0.08639), (-3.575, -2.76, -0.08696), (-3.594, -2.066, 0.1714), (-3.546, -2.066, 0.2518), (-2.69, -2.066, -0.1721), (-2.69, -2.066, 0.1714), (-2.711, -2.067, 0.2634), (-3.594, -2.066, -0.1721), (-2.706, -2.066, -0.2636), (-3.554, -2.066, -0.2695), (-3.854, -1.078, -0.4116), (-3.854, -1.078, 0.6582), (-3.854, 0.0, -0.473), (-3.854, 0.0, 0.473), (-3.854, -0.5833, 1.027), (-3.854, 0.0, 1.097), (-3.854, -0.5979, 0.473), (-3.854, -0.5979, -0.473), (-3.854, -0.3281, 1.097), (-3.854, -0.3356, 0.473), (-3.854, -0.1372, 1.097), (-3.854, -0.3356, -0.473), (-3.854, -0.3356, 0.3011), (-3.854, -0.5979, -0.302), (-3.854, 0.0, 0.3011), (-3.854, -1.078, 0.298), (-3.854, 0.0, -0.302), (-3.854, -1.078, -0.2548), (-3.854, -0.5979, 0.3011), (-3.854, -0.3356, -0.302), (-3.456, -2.76, 0.08639), (-3.456, -2.76, 0.1358), (-3.621, -1.087, 0.7273), (-3.621, 0.0, 1.097), (-3.621, -0.5472, 1.097), (-3.621, -0.5979, -0.473), (-3.621, -0.3356, -0.473), (-3.621, 0.0, -0.473), (-3.621, -0.1372, 1.097), (-3.621, -0.3281, 1.097), (-3.621, -1.087, -0.473), (-3.456, -2.76, -0.08696), (-3.456, -2.76, -0.1361), (-3.471, -2.066, 0.2693), (-3.471, -2.066, -0.2695), (-3.107, -2.76, 0.08639), (-3.107, -2.76, 0.1358), (-2.633, -1.087, 0.7273), (-2.633, 0.0, 1.097), (-2.633, -0.3356, -0.473), (-2.633, -0.1372, 1.097), (-3.107, -2.76, -0.08696), (-2.776, -2.066, -0.2695), (-2.633, -0.5472, 1.097), (-2.633, -0.5979, -0.473), (-2.633, 0.0, -0.473), (-2.633, -0.3281, 1.097), (-2.633, -1.087, -0.473), (-3.107, -2.76, -0.1361), (-2.776, -2.066, 0.2693), (-3.771, -1.087, 0.7019), (-3.798, -1.087, 0.3011), (-3.798, 0.0, 1.097), (-3.798, -0.5472, 1.097), (-3.798, -0.5979, -0.473), (-3.798, -0.3356, -0.473), (-3.798, 0.0, -0.473), (-3.798, -0.1372, 1.097), (-3.798, -0.3281, 1.097), (-3.798, -1.087, -0.302), (-3.776, -1.087, -0.473)], [], [(96, 21, 3, 99), (11, 15, 7, 2), (73, 22, 4, 66), (114, 109, 44, 11), (14, 133, 130, 8), (75, 29, 10, 67), (21, 27, 8, 3), (68, 70, 15, 11), (16, 30, 12, 0), (100, 114, 11, 2), (3, 128, 136, 99), (27, 33, 14, 8), (69, 135, 129, 5), (100, 2, 19, 113), (113, 19, 20, 112), (112, 20, 21, 96), (69, 5, 24, 71), (71, 24, 23, 72), (72, 23, 22, 73), (70, 9, 28, 74), (34, 40, 39, 33), (2, 7, 25, 19), (19, 25, 26, 20), (20, 26, 27, 21), (1, 13, 32, 18), (18, 32, 31, 17), (17, 31, 30, 16), (7, 15, 35, 25), (25, 35, 34, 26), (26, 34, 33, 27), (76, 36, 37, 77), (77, 37, 38, 78), (74, 76, 41, 35), (35, 41, 40, 34), (75, 78, 38, 29), (109, 108, 48, 44), (66, 79, 45, 12), (68, 80, 43, 6), (108, 94, 52, 48), (79, 81, 49, 45), (80, 82, 47, 43), (94, 93, 56, 52), (82, 84, 51, 47), (81, 83, 53, 49), (93, 107, 60, 56), (83, 85, 57, 53), (84, 86, 55, 51), (107, 106, 64, 60), (85, 87, 61, 57), (86, 88, 59, 55), (64, 117, 120, 90), (87, 89, 65, 61), (88, 90, 63, 59), (30, 73, 66, 12), (102, 137, 127, 1), (33, 75, 67, 14), (6, 9, 70, 68), (13, 69, 71, 32), (32, 71, 72, 31), (31, 72, 73, 30), (15, 70, 74, 35), (41, 76, 77, 40), (40, 77, 78, 39), (28, 36, 76, 74), (33, 39, 78, 75), (4, 42, 79, 66), (11, 44, 80, 68), (42, 46, 81, 79), (44, 48, 82, 80), (48, 52, 84, 82), (46, 50, 83, 81), (50, 54, 85, 83), (52, 56, 86, 84), (54, 58, 87, 85), (56, 60, 88, 86), (62, 115, 119, 89), (58, 62, 89, 87), (60, 64, 90, 88), (97, 98, 93, 94), (53, 57, 98, 97), (13, 132, 135, 69), (57, 61, 91, 98), (103, 104, 114, 100), (103, 100, 113, 95), (110, 111, 108, 109), (12, 45, 110, 104), (104, 110, 109, 114), (0, 103, 95, 16), (45, 49, 111, 110), (89, 119, 118, 65), (101, 96, 99, 102), (111, 97, 94, 108), (17, 105, 101, 18), (95, 113, 112, 105), (1, 127, 132, 13), (98, 91, 107, 93), (18, 101, 102, 1), (61, 65, 92, 91), (105, 112, 96, 101), (91, 92, 106, 107), (99, 136, 137, 102), (67, 134, 133, 14), (49, 53, 97, 111), (16, 95, 105, 17), (0, 12, 104, 103), (123, 125, 116, 120), (124, 123, 120, 117), (118, 119, 126, 121), (119, 115, 122, 126), (126, 122, 125, 123), (121, 126, 123, 124), (92, 121, 124, 106), (90, 120, 116, 63), (106, 124, 117, 64), (65, 118, 121, 92), (130, 141, 139, 128), (128, 139, 151, 136), (136, 151, 152, 137), (131, 142, 147, 134), (133, 145, 141, 130), (132, 144, 148, 135), (127, 138, 144, 132), (135, 148, 140, 129), (134, 147, 145, 133), (8, 130, 128, 3), (10, 131, 134, 67), (200, 158, 156, 198), (225, 212, 153, 172), (171, 150, 149, 170), (199, 159, 162, 204), (205, 161, 158, 200), (201, 160, 163, 202), (206, 155, 160, 201), (202, 163, 157, 203), (204, 162, 161, 205), (168, 166, 143, 169), (137, 152, 138, 127), (229, 180, 177, 226), (226, 177, 191, 227), (227, 191, 193, 235), (228, 181, 186, 233), (234, 184, 180, 229), (230, 183, 187, 231), (236, 176, 183, 230), (231, 187, 178, 232), (233, 186, 184, 234), (235, 193, 176, 236), (197, 143, 166, 196), (196, 166, 167, 207), (207, 167, 146, 208), (173, 167, 166, 168), (170, 149, 154, 174), (210, 208, 146, 175), (175, 146, 167, 173), (172, 153, 150, 171), (213, 225, 172, 139), (151, 171, 170, 152), (164, 168, 169, 156), (165, 173, 168, 164), (152, 170, 174, 138), (206, 210, 175, 155), (155, 175, 173, 165), (139, 172, 171, 151), (195, 192, 178, 187), (185, 186, 181, 179), (193, 189, 183, 176), (177, 180, 184, 182), (189, 195, 187, 183), (182, 184, 186, 185), (182, 185, 188, 194), (177, 182, 194, 191), (185, 179, 190, 188), (188, 190, 192, 195), (194, 188, 195, 189), (191, 194, 189, 193), (219, 200, 198, 213), (169, 143, 197, 209), (214, 199, 204, 216), (222, 205, 200, 219), (220, 201, 202, 215), (223, 206, 201, 220), (215, 202, 203, 221), (216, 204, 205, 222), (212, 197, 196, 211), (211, 196, 207, 217), (217, 207, 208, 224), (218, 224, 208, 210), (156, 169, 209, 198), (223, 218, 210, 206), (209, 197, 212, 225), (198, 209, 225, 213), (141, 219, 213, 139), (142, 214, 216, 147), (145, 222, 219, 141), (144, 220, 215, 148), (138, 223, 220, 144), (148, 215, 221, 140), (147, 216, 222, 145), (153, 212, 211, 150), (150, 211, 217, 149), (149, 217, 224, 154), (174, 154, 224, 218), (138, 174, 218, 223), (158, 229, 226, 156), (156, 226, 227, 164), (164, 227, 235, 165), (159, 228, 233, 162), (161, 234, 229, 158), (160, 230, 231, 163), (155, 236, 230, 160), (163, 231, 232, 157), (162, 233, 234, 161), (165, 235, 236, 155), (150, 149, 154, 153)])
_uv = me_cube.uv_layers.new(name='UVMap')
_uv.uv.foreach_set('vector', [0.3112, 0.2582, 0.311, 0.2442, 0.2305, 0.2455, 0.2307, 0.2595, 0.08972, 0.8, 0.1118, 0.7312, 0.06768, 0.7312, 0.02013, 0.7825, 0.3984, 0.1371, 0.3989, 0.1978, 0.5302, 0.1968, 0.5298, 0.1359, 0.6492, 0.2529, 0.6741, 0.2529, 0.6749, 0.2394, 0.6491, 0.239, 0.1118, 0.4372, 0.144, 0.4177, 0.126, 0.4177, 0.06768, 0.4372, 0.1274, 0.5019, 0.1708, 0.5019, 0.1708, 0.4372, 0.1274, 0.4372, 0.0001765, 0.472, 0.06768, 0.5019, 0.06768, 0.4372, 0.0001761, 0.3911, 0.1114, 0.7998, 0.1274, 0.7312, 0.1118, 0.7312, 0.08986, 0.8, 0.3766, 0.04796, 0.3983, 0.1152, 0.5295, 0.1141, 0.5009, 0.04693, 0.578, 0.2546, 0.6492, 0.2529, 0.6491, 0.239, 0.5776, 0.2403, 0.2305, 0.2455, 0.1692, 0.2462, 0.1692, 0.2602, 0.2307, 0.2595, 0.06768, 0.5019, 0.1118, 0.5019, 0.1118, 0.4372, 0.06768, 0.4372, 0.1369, 0.1396, 0.1176, 0.1722, 0.1177, 0.1996, 0.1373, 0.1996, 0.578, 0.2546, 0.5776, 0.2403, 0.4661, 0.2419, 0.4663, 0.2562, 0.4663, 0.2562, 0.4661, 0.2419, 0.3914, 0.2429, 0.3916, 0.2569, 0.3916, 0.2569, 0.3914, 0.2429, 0.311, 0.2442, 0.3112, 0.2582, 0.1369, 0.1396, 0.1373, 0.1996, 0.2265, 0.1991, 0.226, 0.1385, 0.226, 0.1385, 0.2265, 0.1991, 0.3158, 0.1984, 0.3153, 0.1377, 0.3153, 0.1377, 0.3158, 0.1984, 0.3989, 0.1978, 0.3984, 0.1371, 0.1274, 0.7312, 0.1708, 0.7312, 0.1708, 0.6253, 0.1274, 0.6253, 0.4304, 0.6079, 0.4465, 0.6079, 0.4465, 0.5435, 0.4304, 0.5435, 0.0001762, 0.7497, 0.06768, 0.7312, 0.06768, 0.6253, 0.0001769, 0.6276, 0.0001769, 0.6276, 0.06768, 0.6253, 0.06768, 0.5667, 0.0001769, 0.5529, 0.0001769, 0.5529, 0.06768, 0.5667, 0.06768, 0.5019, 0.0001765, 0.472, 0.1356, 0.05011, 0.1365, 0.1177, 0.2258, 0.1167, 0.2181, 0.04928, 0.2181, 0.04928, 0.2258, 0.1167, 0.3152, 0.1159, 0.3005, 0.04858, 0.3005, 0.04858, 0.3152, 0.1159, 0.3983, 0.1152, 0.3766, 0.04796, 0.06768, 0.7312, 0.1118, 0.7312, 0.1118, 0.6253, 0.06768, 0.6253, 0.06768, 0.6253, 0.1118, 0.6253, 0.1118, 0.5667, 0.06768, 0.5667, 0.06768, 0.5667, 0.1118, 0.5667, 0.1118, 0.5019, 0.06768, 0.5019, 0.462, 0.6662, 0.5052, 0.6662, 0.5052, 0.6079, 0.462, 0.6079, 0.462, 0.6079, 0.5052, 0.6079, 0.5052, 0.5435, 0.462, 0.5435, 0.462, 0.6822, 0.462, 0.6662, 0.4465, 0.6662, 0.4465, 0.6822, 0.4304, 0.6662, 0.4465, 0.6662, 0.4465, 0.6079, 0.4304, 0.6079, 0.462, 0.5275, 0.462, 0.5435, 0.5052, 0.5435, 0.5052, 0.5275, 0.6741, 0.2529, 0.6981, 0.231, 0.6935, 0.2178, 0.6749, 0.2394, 0.5298, 0.1359, 0.5564, 0.1355, 0.5559, 0.1138, 0.5295, 0.1141, 0.1114, 0.7998, 0.1117, 0.8255, 0.1705, 0.826, 0.1708, 0.8001, 0.6981, 0.231, 0.7336, 0.2254, 0.7314, 0.2102, 0.6935, 0.2178, 0.5564, 0.1355, 0.5725, 0.1201, 0.5721, 0.1022, 0.5559, 0.1138, 0.1117, 0.8255, 0.09975, 0.8595, 0.1699, 0.862, 0.1705, 0.826, 0.7336, 0.2254, 0.7612, 0.2307, 0.7587, 0.2076, 0.7314, 0.2102, 0.09975, 0.8595, 0.09577, 0.8982, 0.1675, 0.903, 0.1699, 0.862, 0.5725, 0.1201, 0.6177, 0.1182, 0.6144, 0.09931, 0.5721, 0.1022, 0.7612, 0.2307, 0.832, 0.2233, 0.8296, 0.2001, 0.7587, 0.2076, 0.6177, 0.1182, 0.6744, 0.1294, 0.6712, 0.1131, 0.6144, 0.09931, 0.09577, 0.8982, 0.09331, 0.9254, 0.1657, 0.9303, 0.1675, 0.903, 0.5604, 0.3532, 0.53, 0.3726, 0.544, 0.3784, 0.5843, 0.3608, 0.6744, 0.1294, 0.7405, 0.1249, 0.739, 0.1066, 0.6712, 0.1131, 0.09331, 0.9254, 0.08831, 0.995, 0.1611, 0.9998, 0.1657, 0.9303, 0.544, 0.3784, 0.5099, 0.4073, 0.5129, 0.4122, 0.5549, 0.391, 0.427, 0.382, 0.4455, 0.3949, 0.4557, 0.3848, 0.4409, 0.3666, 0.5977, 0.3758, 0.5549, 0.391, 0.5699, 0.4673, 0.6178, 0.4565, 0.3983, 0.1152, 0.3984, 0.1371, 0.5298, 0.1359, 0.5295, 0.1141, 0.2315, 0.3087, 0.1701, 0.3104, 0.1708, 0.3242, 0.2319, 0.3226, 0.1118, 0.5019, 0.1274, 0.5019, 0.1274, 0.4372, 0.1118, 0.4372, 0.1708, 0.8001, 0.1708, 0.7312, 0.1274, 0.7312, 0.1114, 0.7998, 0.1365, 0.1177, 0.1369, 0.1396, 0.226, 0.1385, 0.2258, 0.1167, 0.2258, 0.1167, 0.226, 0.1385, 0.3153, 0.1377, 0.3152, 0.1159, 0.3152, 0.1159, 0.3153, 0.1377, 0.3984, 0.1371, 0.3983, 0.1152, 0.1118, 0.7312, 0.1274, 0.7312, 0.1274, 0.6253, 0.1118, 0.6253, 0.4465, 0.6662, 0.462, 0.6662, 0.462, 0.6079, 0.4465, 0.6079, 0.4465, 0.6079, 0.462, 0.6079, 0.462, 0.5435, 0.4465, 0.5435, 0.5052, 0.6822, 0.5052, 0.6662, 0.462, 0.6662, 0.462, 0.6822, 0.4465, 0.5275, 0.4465, 0.5435, 0.462, 0.5435, 0.462, 0.5275, 0.5302, 0.1968, 0.5567, 0.1967, 0.5564, 0.1355, 0.5298, 0.1359, 0.08986, 0.8, 0.09022, 0.8262, 0.1117, 0.8255, 0.1114, 0.7998, 0.5567, 0.1967, 0.573, 0.1967, 0.5725, 0.1201, 0.5564, 0.1355, 0.09022, 0.8262, 0.08338, 0.8557, 0.09975, 0.8595, 0.1117, 0.8255, 0.08338, 0.8557, 0.07778, 0.8963, 0.09577, 0.8982, 0.09975, 0.8595, 0.573, 0.1967, 0.6154, 0.1972, 0.6177, 0.1182, 0.5725, 0.1201, 0.6154, 0.1972, 0.6742, 0.1997, 0.6744, 0.1294, 0.6177, 0.1182, 0.07778, 0.8963, 0.0754, 0.924, 0.09331, 0.9254, 0.09577, 0.8982, 0.6742, 0.1997, 0.7432, 0.1971, 0.7405, 0.1249, 0.6744, 0.1294, 0.0754, 0.924, 0.07046, 0.9937, 0.08831, 0.995, 0.09331, 0.9254, 0.4255, 0.4648, 0.4822, 0.4724, 0.4829, 0.4135, 0.4455, 0.3949, 0.4003, 0.4565, 0.4255, 0.4648, 0.4455, 0.3949, 0.427, 0.382, 0.5843, 0.3608, 0.544, 0.3784, 0.5549, 0.391, 0.5977, 0.3758, 0.7395, 0.2951, 0.7729, 0.331, 0.7612, 0.2307, 0.7336, 0.2254, 0.7364, 0.3113, 0.7732, 0.3529, 0.7729, 0.331, 0.7395, 0.2951, 0.1365, 0.1177, 0.1174, 0.1508, 0.1176, 0.1722, 0.1369, 0.1396, 0.7732, 0.3529, 0.8446, 0.3482, 0.843, 0.3254, 0.7729, 0.331, 0.5787, 0.3019, 0.6504, 0.3012, 0.6492, 0.2529, 0.578, 0.2546, 0.5787, 0.3019, 0.578, 0.2546, 0.4663, 0.2562, 0.467, 0.3036, 0.6763, 0.3006, 0.6986, 0.2907, 0.6981, 0.231, 0.6741, 0.2529, 0.6506, 0.3152, 0.6767, 0.3147, 0.6763, 0.3006, 0.6504, 0.3012, 0.6504, 0.3012, 0.6763, 0.3006, 0.6741, 0.2529, 0.6492, 0.2529, 0.5789, 0.3162, 0.5787, 0.3019, 0.467, 0.3036, 0.4674, 0.3179, 0.6767, 0.3147, 0.6945, 0.3044, 0.6986, 0.2907, 0.6763, 0.3006, 0.4455, 0.3949, 0.4829, 0.4135, 0.4861, 0.4094, 0.4557, 0.3848, 0.3121, 0.3072, 0.3112, 0.2582, 0.2307, 0.2595, 0.2315, 0.3087, 0.6986, 0.2907, 0.7395, 0.2951, 0.7336, 0.2254, 0.6981, 0.231, 0.3928, 0.3197, 0.3925, 0.3057, 0.3121, 0.3072, 0.3123, 0.3211, 0.467, 0.3036, 0.4663, 0.2562, 0.3916, 0.2569, 0.3925, 0.3057, 0.1356, 0.05011, 0.1164, 0.11, 0.1174, 0.1508, 0.1365, 0.1177, 0.7729, 0.331, 0.843, 0.3254, 0.832, 0.2233, 0.7612, 0.2307, 0.3123, 0.3211, 0.3121, 0.3072, 0.2315, 0.3087, 0.2319, 0.3226, 0.4409, 0.3666, 0.4557, 0.3848, 0.4664, 0.3771, 0.4638, 0.3541, 0.3925, 0.3057, 0.3916, 0.2569, 0.3112, 0.2582, 0.3121, 0.3072, 0.4638, 0.3541, 0.4664, 0.3771, 0.53, 0.3726, 0.5604, 0.3532, 0.2307, 0.2595, 0.1692, 0.2602, 0.1701, 0.3104, 0.2315, 0.3087, 0.1274, 0.4372, 0.1596, 0.4177, 0.144, 0.4177, 0.1118, 0.4372, 0.6945, 0.3044, 0.7364, 0.3113, 0.7395, 0.2951, 0.6986, 0.2907, 0.4674, 0.3179, 0.467, 0.3036, 0.3925, 0.3057, 0.3928, 0.3197, 0.5789, 0.3162, 0.6506, 0.3152, 0.6504, 0.3012, 0.5787, 0.3019, 0.5059, 0.412, 0.5053, 0.4726, 0.5134, 0.4728, 0.5129, 0.4122, 0.5056, 0.4049, 0.5059, 0.412, 0.5129, 0.4122, 0.5099, 0.4073, 0.4861, 0.4094, 0.4829, 0.4135, 0.4895, 0.4136, 0.4898, 0.4065, 0.4829, 0.4135, 0.4822, 0.4724, 0.4902, 0.4728, 0.4895, 0.4136, 0.4895, 0.4136, 0.4902, 0.4728, 0.5053, 0.4726, 0.5059, 0.412, 0.4898, 0.4065, 0.4895, 0.4136, 0.5059, 0.412, 0.5056, 0.4049, 0.4664, 0.3771, 0.4898, 0.4065, 0.5056, 0.4049, 0.53, 0.3726, 0.5549, 0.391, 0.5129, 0.4122, 0.5134, 0.4728, 0.5699, 0.4673, 0.53, 0.3726, 0.5056, 0.4049, 0.5099, 0.4073, 0.544, 0.3784, 0.4557, 0.3848, 0.4861, 0.4094, 0.4898, 0.4065, 0.4664, 0.3771, 0.3527, 0.5271, 0.3521, 0.4645, 0.295, 0.4593, 0.2813, 0.4817, 0.1692, 0.2462, 0.1548, 0.2257, 0.1555, 0.2602, 0.1692, 0.2602, 0.1692, 0.2602, 0.1555, 0.2602, 0.1565, 0.311, 0.1701, 0.3104, 0.3994, 0.5268, 0.399, 0.4649, 0.3873, 0.4649, 0.3877, 0.5269, 0.3714, 0.527, 0.3711, 0.4648, 0.3521, 0.4645, 0.3527, 0.5271, 0.1174, 0.1508, 0.104, 0.1511, 0.1043, 0.1724, 0.1176, 0.1722, 0.1164, 0.11, 0.1012, 0.1103, 0.104, 0.1511, 0.1174, 0.1508, 0.1176, 0.1722, 0.1043, 0.1724, 0.1043, 0.1996, 0.1177, 0.1996, 0.3877, 0.5269, 0.3873, 0.4649, 0.3711, 0.4648, 0.3714, 0.527, 0.06768, 0.4372, 0.126, 0.4177, 0.07575, 0.3532, 0.01738, 0.3727, 0.1708, 0.4372, 0.1708, 0.4177, 0.1596, 0.4177, 0.1274, 0.4372, 0.3528, 0.3759, 0.3522, 0.3663, 0.2988, 0.3677, 0.2993, 0.3755, 0.2273, 0.4341, 0.1718, 0.4047, 0.1712, 0.413, 0.2266, 0.4429, 0.07474, 0.2719, 0.001868, 0.2774, 0.001457, 0.2938, 0.0746, 0.3018, 0.3999, 0.3744, 0.3999, 0.3638, 0.3879, 0.364, 0.3881, 0.3745, 0.3716, 0.375, 0.3711, 0.3646, 0.3522, 0.3663, 0.3528, 0.3759, 0.02103, 0.149, 0.01136, 0.1483, 0.01022, 0.1699, 0.01996, 0.1703, 0.02389, 0.1099, 0.01721, 0.1096, 0.01136, 0.1483, 0.02103, 0.149, 0.01996, 0.1703, 0.01022, 0.1699, 0.009393, 0.1972, 0.01911, 0.1974, 0.3881, 0.3745, 0.3879, 0.364, 0.3711, 0.3646, 0.3716, 0.375, 0.2415, 0.6202, 0.1773, 0.6299, 0.179, 0.638, 0.2438, 0.6293, 0.1701, 0.3104, 0.1565, 0.311, 0.1563, 0.3247, 0.1708, 0.3242, 0.3522, 0.3608, 0.3471, 0.3543, 0.2976, 0.3532, 0.2989, 0.3606, 0.3345, 0.6398, 0.34, 0.6343, 0.3314, 0.6052, 0.3265, 0.6067, 0.3265, 0.6067, 0.3314, 0.6052, 0.3217, 0.5656, 0.3158, 0.5628, 0.3999, 0.3588, 0.3998, 0.3538, 0.3876, 0.354, 0.3877, 0.359, 0.3709, 0.3596, 0.3706, 0.3545, 0.3471, 0.3543, 0.3522, 0.3608, 0.006482, 0.1479, 0.001614, 0.1477, 0.0009249, 0.1696, 0.005586, 0.1697, 0.01097, 0.1093, 0.003069, 0.1094, 0.001614, 0.1477, 0.006482, 0.1479, 0.005586, 0.1697, 0.0009249, 0.1696, 0.0001761, 0.1969, 0.004787, 0.1971, 0.3877, 0.359, 0.3876, 0.354, 0.3706, 0.3545, 0.3709, 0.3596, 0.3158, 0.5628, 0.3217, 0.5656, 0.3187, 0.5527, 0.3113, 0.5488, 0.41, 0.4731, 0.4045, 0.4745, 0.4003, 0.4771, 0.41, 0.4771, 0.41, 0.4771, 0.4003, 0.4771, 0.4003, 0.4912, 0.41, 0.4912, 0.41, 0.4912, 0.4003, 0.4912, 0.4038, 0.4952, 0.41, 0.4952, 0.2336, 0.5921, 0.1734, 0.6149, 0.1773, 0.6299, 0.2415, 0.6202, 0.0746, 0.3018, 0.001457, 0.2938, 0.0001762, 0.3034, 0.0746, 0.3119, 0.03435, 0.05206, 0.0348, 0.0001761, 0.02803, 0.0003359, 0.02718, 0.0522, 0.2312, 0.5825, 0.1712, 0.6069, 0.1734, 0.6149, 0.2336, 0.5921, 0.07417, 0.2619, 0.0001761, 0.2678, 0.001868, 0.2774, 0.07474, 0.2719, 0.2961, 0.4514, 0.2273, 0.4341, 0.2266, 0.4429, 0.295, 0.4593, 0.1555, 0.2602, 0.07474, 0.2719, 0.0746, 0.3018, 0.1565, 0.311, 0.3215, 0.6082, 0.2415, 0.6202, 0.2438, 0.6293, 0.3282, 0.6424, 0.3105, 0.5639, 0.2336, 0.5921, 0.2415, 0.6202, 0.3215, 0.6082, 0.1565, 0.311, 0.0746, 0.3018, 0.0746, 0.3119, 0.1563, 0.3247, 0.02389, 0.1099, 0.03435, 0.05206, 0.02718, 0.0522, 0.01721, 0.1096, 0.3051, 0.5498, 0.2312, 0.5825, 0.2336, 0.5921, 0.3105, 0.5639, 0.1548, 0.2257, 0.07417, 0.2619, 0.07474, 0.2719, 0.1555, 0.2602, 0.3773, 0.5468, 0.4024, 0.5403, 0.3991, 0.5275, 0.374, 0.5339, 0.3923, 0.6047, 0.4198, 0.6476, 0.4301, 0.6449, 0.4175, 0.5981, 0.3217, 0.5656, 0.3576, 0.5519, 0.3543, 0.5389, 0.3187, 0.5527, 0.34, 0.6343, 0.3849, 0.6515, 0.4055, 0.6515, 0.3724, 0.6099, 0.3576, 0.5519, 0.3773, 0.5468, 0.374, 0.5339, 0.3543, 0.5389, 0.3724, 0.6099, 0.4055, 0.6515, 0.4198, 0.6476, 0.3923, 0.6047, 0.3724, 0.6099, 0.3923, 0.6047, 0.3889, 0.5918, 0.3691, 0.5967, 0.34, 0.6343, 0.3724, 0.6099, 0.3691, 0.5967, 0.3314, 0.6052, 0.3923, 0.6047, 0.4175, 0.5981, 0.4141, 0.5852, 0.3889, 0.5918, 0.3889, 0.5918, 0.4141, 0.5852, 0.4024, 0.5403, 0.3773, 0.5468, 0.3691, 0.5967, 0.3889, 0.5918, 0.3773, 0.5468, 0.3576, 0.5519, 0.3314, 0.6052, 0.3691, 0.5967, 0.3576, 0.5519, 0.3217, 0.5656, 0.3525, 0.4572, 0.3528, 0.3759, 0.2993, 0.3755, 0.2961, 0.4514, 0.2316, 0.3733, 0.174, 0.3696, 0.1738, 0.3772, 0.2314, 0.3813, 0.399, 0.4579, 0.3999, 0.3744, 0.3881, 0.3745, 0.3874, 0.4578, 0.3712, 0.4577, 0.3716, 0.375, 0.3528, 0.3759, 0.3525, 0.4572, 0.09723, 0.1513, 0.02103, 0.149, 0.01996, 0.1703, 0.0976, 0.1724, 0.09493, 0.1107, 0.02389, 0.1099, 0.02103, 0.149, 0.09723, 0.1513, 0.0976, 0.1724, 0.01996, 0.1703, 0.01911, 0.1974, 0.09756, 0.1995, 0.3874, 0.4578, 0.3881, 0.3745, 0.3716, 0.375, 0.3712, 0.4577, 0.4384, 0.4731, 0.41, 0.4731, 0.41, 0.4771, 0.4384, 0.4771, 0.4384, 0.4771, 0.41, 0.4771, 0.41, 0.4912, 0.4384, 0.4912, 0.4384, 0.4912, 0.41, 0.4912, 0.41, 0.4952, 0.4384, 0.4952, 0.0829, 0.05166, 0.05978, 0.0003305, 0.0348, 0.0001761, 0.03435, 0.05206, 0.2988, 0.3677, 0.2316, 0.3733, 0.2314, 0.3813, 0.2993, 0.3755, 0.09493, 0.1107, 0.0829, 0.05166, 0.03435, 0.05206, 0.02389, 0.1099, 0.2314, 0.3813, 0.1738, 0.3772, 0.1718, 0.4047, 0.2273, 0.4341, 0.2993, 0.3755, 0.2314, 0.3813, 0.2273, 0.4341, 0.2961, 0.4514, 0.3521, 0.4645, 0.3525, 0.4572, 0.2961, 0.4514, 0.295, 0.4593, 0.399, 0.4649, 0.399, 0.4579, 0.3874, 0.4578, 0.3873, 0.4649, 0.3711, 0.4648, 0.3712, 0.4577, 0.3525, 0.4572, 0.3521, 0.4645, 0.104, 0.1511, 0.09723, 0.1513, 0.0976, 0.1724, 0.1043, 0.1724, 0.1012, 0.1103, 0.09493, 0.1107, 0.09723, 0.1513, 0.104, 0.1511, 0.1043, 0.1724, 0.0976, 0.1724, 0.09756, 0.1995, 0.1043, 0.1996, 0.3873, 0.4649, 0.3874, 0.4578, 0.3712, 0.4577, 0.3711, 0.4648, 0.4432, 0.4736, 0.4384, 0.4731, 0.4384, 0.4771, 0.4451, 0.4771, 0.4451, 0.4771, 0.4384, 0.4771, 0.4384, 0.4912, 0.4451, 0.4912, 0.4451, 0.4912, 0.4384, 0.4912, 0.4384, 0.4952, 0.4437, 0.4948, 0.09066, 0.05165, 0.06739, 0.0004035, 0.05978, 0.0003305, 0.0829, 0.05166, 0.1012, 0.1103, 0.09066, 0.05165, 0.0829, 0.05166, 0.09493, 0.1107, 0.3522, 0.3663, 0.3522, 0.3608, 0.2989, 0.3606, 0.2988, 0.3677, 0.3282, 0.6424, 0.3345, 0.6398, 0.3265, 0.6067, 0.3215, 0.6082, 0.3215, 0.6082, 0.3265, 0.6067, 0.3158, 0.5628, 0.3105, 0.5639, 0.3999, 0.3638, 0.3999, 0.3588, 0.3877, 0.359, 0.3879, 0.364, 0.3711, 0.3646, 0.3709, 0.3596, 0.3522, 0.3608, 0.3522, 0.3663, 0.01136, 0.1483, 0.006482, 0.1479, 0.005586, 0.1697, 0.01022, 0.1699, 0.01721, 0.1096, 0.01097, 0.1093, 0.006482, 0.1479, 0.01136, 0.1483, 0.01022, 0.1699, 0.005586, 0.1697, 0.004787, 0.1971, 0.009393, 0.1972, 0.3879, 0.364, 0.3877, 0.359, 0.3709, 0.3596, 0.3711, 0.3646, 0.3105, 0.5639, 0.3158, 0.5628, 0.3113, 0.5488, 0.3051, 0.5498, 0.4475, 0.4875, 0.4474, 0.4759, 0.4455, 0.4731, 0.4455, 0.4914])
me_cube.materials.append(mat_material)
me_cube.use_remesh_preserve_volume = False
me_cube.use_remesh_preserve_attributes = False
me_cube.use_mirror_vertex_groups = False
me_cube.update()
me_circle_001 = bpy.data.meshes.new('Circle.001')
me_circle_001.from_pydata([(0.0, 1.0, -0.01317), (-0.866, 0.5, -0.01317), (-0.866, -0.5, -0.01317), (8.742e-08, -1.0, -0.01317), (0.866, -0.5, -0.01317), (0.866, 0.5, -0.01317), (0.0, 1.0, 0.7978), (-0.866, 0.5, 0.7978), (-0.866, -0.5, 0.7978), (8.742e-08, -1.0, 0.7978), (0.866, -0.5, 0.7978), (0.866, 0.5, 0.7978), (0.0, 1.0, 1.229), (-0.866, 0.5, 1.229), (-0.866, -0.5, 1.229), (8.742e-08, -1.0, 1.229), (0.0, 1.0, 1.339), (-0.866, 0.5, 1.339), (-0.866, -0.5, 1.339), (8.742e-08, -1.0, 1.339), (0.07347, 1.0, 1.229), (0.07347, -1.0, 1.229), (0.07347, 1.0, 1.339), (0.07347, -1.0, 1.339), (-0.0166, -0.3433, 1.008), (-0.0166, -0.3888, 1.118), (-0.0166, -0.4986, 1.163), (-0.0166, -0.6084, 1.118), (-0.0166, -0.6539, 1.008), (-0.0166, -0.6084, 0.8984), (-0.0166, -0.4986, 0.8529), (-0.0166, -0.3888, 0.8984), (0.2008, -0.3433, 1.008), (0.2008, -0.3888, 1.118), (0.2008, -0.4986, 1.163), (0.2008, -0.6084, 1.118), (0.2008, -0.6539, 1.008), (0.2008, -0.6084, 0.8984), (0.2008, -0.4986, 0.8529), (0.2008, -0.3888, 0.8984), (0.2008, -0.3989, 1.008), (0.2008, -0.4281, 1.079), (0.2008, -0.4986, 1.108), (0.2008, -0.5691, 1.079), (0.2008, -0.5983, 1.008), (0.2008, -0.5691, 0.9376), (0.2008, -0.4986, 0.9084), (0.2008, -0.4281, 0.9376), (2.375, -0.3989, 1.008), (2.375, -0.4281, 1.079), (2.375, -0.4986, 1.108), (2.375, -0.5691, 1.079), (2.375, -0.5983, 1.008), (2.375, -0.5691, 0.9376), (2.375, -0.4986, 0.9084), (2.375, -0.4281, 0.9376), (2.375, -0.4223, 1.008), (2.375, -0.4447, 1.062), (2.375, -0.4986, 1.084), (2.375, -0.5525, 1.062), (2.375, -0.5749, 1.008), (2.375, -0.5525, 0.9542), (2.375, -0.4986, 0.9319), (2.375, -0.4447, 0.9542), (0.05652, -0.4223, 1.008), (0.05652, -0.4447, 1.062), (0.05652, -0.4986, 1.084), (0.05652, -0.5525, 1.062), (0.05652, -0.5749, 1.008), (0.05652, -0.5525, 0.9542), (0.05652, -0.4986, 0.9319), (0.05652, -0.4447, 0.9542), (0.05652, -0.4986, 1.008), (-0.0166, 0.5007, 0.8529), (-0.0166, 0.3909, 0.8984), (-0.0166, 0.3454, 1.008), (-0.0166, 0.3909, 1.118), (-0.0166, 0.5007, 1.163), (-0.0166, 0.6105, 1.118), (-0.0166, 0.656, 1.008), (-0.0166, 0.6105, 0.8984), (0.2008, 0.656, 1.008), (0.2008, 0.6105, 1.118), (0.2008, 0.5007, 1.163), (0.2008, 0.3909, 1.118), (0.2008, 0.3454, 1.008), (0.2008, 0.3909, 0.8984), (0.2008, 0.5007, 0.8529), (0.2008, 0.6105, 0.8984), (0.2008, 0.6004, 1.008), (0.2008, 0.5712, 1.079), (0.2008, 0.5007, 1.108), (0.2008, 0.4302, 1.079), (0.2008, 0.401, 1.008), (0.2008, 0.4302, 0.9376), (0.2008, 0.5007, 0.9084), (0.2008, 0.5712, 0.9376), (2.375, 0.6004, 1.008), (2.375, 0.5712, 1.079), (2.375, 0.5007, 1.108), (2.375, 0.4302, 1.079), (2.375, 0.401, 1.008), (2.375, 0.4302, 0.9376), (2.375, 0.5007, 0.9084), (2.375, 0.5712, 0.9376), (2.375, 0.577, 1.008), (2.375, 0.5546, 1.062), (2.375, 0.5007, 1.084), (2.375, 0.4468, 1.062), (2.375, 0.4244, 1.008), (2.375, 0.4468, 0.9542), (2.375, 0.5007, 0.9319), (2.375, 0.5546, 0.9542), (0.05652, 0.577, 1.008), (0.05652, 0.5546, 1.062), (0.05652, 0.5007, 1.084), (0.05652, 0.4468, 1.062), (0.05652, 0.4244, 1.008), (0.05652, 0.4468, 0.9542), (0.05652, 0.5007, 0.9319), (0.05652, 0.5546, 0.9542), (0.05652, 0.5007, 1.008), (1.987e-08, -9.934e-09, -0.01317)], [], [(3, 4, 10, 9), (4, 5, 11, 10), (5, 0, 6, 11), (0, 1, 7, 6), (1, 2, 8, 7), (2, 3, 9, 8), (6, 7, 13, 12), (7, 8, 14, 13), (8, 9, 15, 14), (19, 15, 21, 23), (12, 15, 9, 6), (10, 11, 6, 9), (17, 18, 19, 16), (13, 14, 18, 17), (14, 15, 19, 18), (12, 13, 17, 16), (21, 20, 22, 23), (15, 12, 20, 21), (16, 19, 23, 22), (12, 16, 22, 20), (27, 28, 36, 35), (29, 30, 38, 37), (24, 25, 33, 32), (31, 24, 32, 39), (26, 27, 35, 34), (28, 29, 37, 36), (30, 31, 39, 38), (25, 26, 34, 33), (39, 32, 40, 47), (34, 35, 43, 42), (36, 37, 45, 44), (38, 39, 47, 46), (33, 34, 42, 41), (35, 36, 44, 43), (37, 38, 46, 45), (32, 33, 41, 40), (43, 44, 52, 51), (45, 46, 54, 53), (40, 41, 49, 48), (47, 40, 48, 55), (42, 43, 51, 50), (44, 45, 53, 52), (46, 47, 55, 54), (41, 42, 50, 49), (51, 52, 60, 59), (53, 54, 62, 61), (48, 49, 57, 56), (55, 48, 56, 63), (50, 51, 59, 58), (52, 53, 61, 60), (54, 55, 63, 62), (49, 50, 58, 57), (60, 61, 69, 68), (62, 63, 71, 70), (57, 58, 66, 65), (59, 60, 68, 67), (61, 62, 70, 69), (56, 57, 65, 64), (63, 56, 64, 71), (58, 59, 67, 66), (78, 77, 83, 82), (73, 80, 88, 87), (75, 74, 86, 85), (77, 76, 84, 83), (80, 79, 81, 88), (79, 78, 82, 81), (74, 73, 87, 86), (76, 75, 85, 84), (69, 70, 72), (64, 65, 72), (71, 64, 72), (66, 67, 72), (68, 69, 72), (70, 71, 72), (65, 66, 72), (67, 68, 72), (88, 81, 89, 96), (83, 84, 92, 91), (85, 86, 94, 93), (87, 88, 96, 95), (82, 83, 91, 90), (84, 85, 93, 92), (86, 87, 95, 94), (81, 82, 90, 89), (92, 93, 101, 100), (94, 95, 103, 102), (89, 90, 98, 97), (96, 89, 97, 104), (91, 92, 100, 99), (93, 94, 102, 101), (95, 96, 104, 103), (90, 91, 99, 98), (100, 101, 109, 108), (102, 103, 111, 110), (97, 98, 106, 105), (104, 97, 105, 112), (99, 100, 108, 107), (101, 102, 110, 109), (103, 104, 112, 111), (98, 99, 107, 106), (109, 110, 118, 117), (111, 112, 120, 119), (106, 107, 115, 114), (108, 109, 117, 116), (110, 111, 119, 118), (105, 106, 114, 113), (112, 105, 113, 120), (107, 108, 116, 115), (118, 119, 121), (113, 114, 121), (120, 113, 121), (115, 116, 121), (117, 118, 121), (119, 120, 121), (114, 115, 121), (116, 117, 121), (3, 2, 122), (5, 4, 122), (2, 1, 122), (4, 3, 122), (0, 5, 122), (1, 0, 122)])
_uv = me_circle_001.uv_layers.new(name='UVMap')
_uv.uv.foreach_set('vector', [0.0002141, 0.0002064, 0.1668, 0.0002158, 0.1668, 0.1353, 0.0002064, 0.1353, 0.1668, 0.0002158, 0.3333, 0.0002252, 0.3333, 0.1353, 0.1668, 0.1353, 0.3333, 0.0002252, 0.4999, 0.0002346, 0.4999, 0.1353, 0.3333, 0.1353, 0.4999, 0.0002346, 0.6664, 0.0002449, 0.6664, 0.1353, 0.4999, 0.1353, 0.6664, 0.0002449, 0.833, 0.0002787, 0.833, 0.1353, 0.6664, 0.1353, 0.833, 0.0002787, 0.9995, 0.0002963, 0.9995, 0.1353, 0.833, 0.1353, 0.4999, 0.1353, 0.6664, 0.1353, 0.6663, 0.2071, 0.4999, 0.207, 0.6664, 0.1353, 0.833, 0.1353, 0.833, 0.207, 0.6663, 0.2071, 0.833, 0.1353, 0.9995, 0.1353, 0.9995, 0.2069, 0.833, 0.207, 0.002285, 0.4996, 0.0002064, 0.4609, 0.02582, 0.4596, 0.0279, 0.4982, 0.319, 0.421, 0.02349, 0.421, 0.02349, 0.3573, 0.319, 0.3573, 0.09737, 0.2293, 0.2451, 0.2293, 0.319, 0.3573, 0.02349, 0.3573, 0.2519, 0.6648, 0.1041, 0.6648, 0.03023, 0.5368, 0.3258, 0.5368, 0.6663, 0.2071, 0.833, 0.207, 0.8332, 0.2289, 0.6666, 0.2289, 0.833, 0.207, 0.9995, 0.2069, 0.9998, 0.2288, 0.8332, 0.2289, 0.4999, 0.207, 0.6663, 0.2071, 0.6666, 0.2289, 0.5001, 0.2288, 0.02582, 0.4596, 0.3213, 0.4596, 0.3234, 0.4982, 0.0279, 0.4982, 0.02349, 0.421, 0.319, 0.421, 0.3213, 0.4596, 0.02582, 0.4596, 0.3258, 0.5368, 0.03023, 0.5368, 0.0279, 0.4982, 0.3234, 0.4982, 0.347, 0.4582, 0.349, 0.4968, 0.3234, 0.4982, 0.3213, 0.4596, 0.6889, 0.5408, 0.6889, 0.5209, 0.7253, 0.5209, 0.7253, 0.5408, 0.6889, 0.501, 0.6889, 0.4812, 0.7253, 0.4812, 0.7253, 0.5011, 0.6889, 0.4414, 0.6889, 0.4215, 0.7253, 0.4215, 0.7253, 0.4414, 0.6889, 0.4613, 0.6889, 0.4414, 0.7253, 0.4414, 0.7253, 0.4613, 0.6889, 0.5607, 0.6889, 0.5408, 0.7253, 0.5408, 0.7252, 0.5607, 0.6889, 0.5209, 0.6889, 0.501, 0.7253, 0.5011, 0.7253, 0.5209, 0.6889, 0.4812, 0.6889, 0.4613, 0.7253, 0.4613, 0.7253, 0.4812, 0.6889, 0.4215, 0.6889, 0.4016, 0.7253, 0.4016, 0.7253, 0.4215, 0.349, 0.6792, 0.349, 0.6991, 0.3405, 0.6956, 0.3405, 0.6828, 0.3151, 0.7132, 0.301, 0.6991, 0.3096, 0.6956, 0.3187, 0.7046, 0.301, 0.6792, 0.3151, 0.6652, 0.3187, 0.6738, 0.3096, 0.6828, 0.335, 0.6652, 0.349, 0.6792, 0.3405, 0.6828, 0.3314, 0.6738, 0.335, 0.7132, 0.3151, 0.7132, 0.3187, 0.7046, 0.3314, 0.7046, 0.301, 0.6991, 0.301, 0.6792, 0.3096, 0.6828, 0.3096, 0.6956, 0.3151, 0.6652, 0.335, 0.6652, 0.3314, 0.6738, 0.3187, 0.6738, 0.349, 0.6991, 0.335, 0.7132, 0.3314, 0.7046, 0.3405, 0.6956, 0.5581, 0.7643, 0.5581, 0.7397, 0.7466, 0.7217, 0.7466, 0.7463, 0.5581, 0.7151, 0.5581, 0.6904, 0.7466, 0.6724, 0.7466, 0.697, 0.5581, 0.6412, 0.5581, 0.6165, 0.7466, 0.5985, 0.7466, 0.6231, 0.5581, 0.6658, 0.5581, 0.6412, 0.7466, 0.6231, 0.7466, 0.6478, 0.5581, 0.7889, 0.5581, 0.7643, 0.7466, 0.7463, 0.7466, 0.7709, 0.5581, 0.7397, 0.5581, 0.7151, 0.7466, 0.697, 0.7466, 0.7217, 0.5581, 0.6904, 0.5581, 0.6658, 0.7466, 0.6478, 0.7466, 0.6724, 0.5581, 0.6165, 0.5581, 0.5919, 0.7466, 0.5739, 0.7466, 0.5985, 0.05766, 0.696, 0.04863, 0.687, 0.05225, 0.6855, 0.05916, 0.6924, 0.04863, 0.6742, 0.05766, 0.6652, 0.05916, 0.6688, 0.05225, 0.6757, 0.07946, 0.6742, 0.07946, 0.687, 0.07583, 0.6855, 0.07583, 0.6757, 0.07043, 0.6652, 0.07946, 0.6742, 0.07583, 0.6757, 0.06893, 0.6688, 0.07043, 0.696, 0.05766, 0.696, 0.05916, 0.6924, 0.06893, 0.6924, 0.04863, 0.687, 0.04863, 0.6742, 0.05225, 0.6757, 0.05225, 0.6855, 0.05766, 0.6652, 0.07043, 0.6652, 0.06893, 0.6688, 0.05916, 0.6688, 0.07946, 0.687, 0.07043, 0.696, 0.06893, 0.6924, 0.07583, 0.6855, 0.6844, 0.4662, 0.6816, 0.4851, 0.5783, 0.4705, 0.5756, 0.4596, 0.6773, 0.5036, 0.6714, 0.5215, 0.5729, 0.4868, 0.5771, 0.4791, 0.6548, 0.5559, 0.6439, 0.5735, 0.3495, 0.4016, 0.5439, 0.4974, 0.6861, 0.4458, 0.6844, 0.4662, 0.5756, 0.4596, 0.5617, 0.4446, 0.6816, 0.4851, 0.6773, 0.5036, 0.5771, 0.4791, 0.5783, 0.4705, 0.6639, 0.5389, 0.6548, 0.5559, 0.5439, 0.4974, 0.5641, 0.4938, 0.6714, 0.5215, 0.6639, 0.5389, 0.5641, 0.4938, 0.5729, 0.4868, 0.6885, 0.4016, 0.6861, 0.4458, 0.5617, 0.4446, 0.3495, 0.4016, 0.6889, 0.2492, 0.6889, 0.2293, 0.7252, 0.2293, 0.7252, 0.2492, 0.6889, 0.3089, 0.6889, 0.289, 0.7252, 0.289, 0.7252, 0.3089, 0.6889, 0.3487, 0.6889, 0.3288, 0.7252, 0.3288, 0.7252, 0.3487, 0.6889, 0.3884, 0.6889, 0.3685, 0.7252, 0.3685, 0.7252, 0.3884, 0.6889, 0.289, 0.6889, 0.2691, 0.7252, 0.2691, 0.7252, 0.289, 0.6889, 0.2691, 0.6889, 0.2492, 0.7252, 0.2492, 0.7252, 0.2691, 0.6889, 0.3288, 0.6889, 0.3089, 0.7252, 0.3089, 0.7252, 0.3288, 0.6889, 0.3685, 0.6889, 0.3487, 0.7252, 0.3487, 0.7252, 0.3685, 0.5783, 0.4705, 0.5771, 0.4791, 0.5608, 0.4736, 0.5641, 0.4938, 0.5439, 0.4974, 0.5608, 0.4736, 0.5729, 0.4868, 0.5641, 0.4938, 0.5608, 0.4736, 0.3495, 0.4016, 0.5617, 0.4446, 0.5608, 0.4736, 0.5756, 0.4596, 0.5783, 0.4705, 0.5608, 0.4736, 0.5771, 0.4791, 0.5729, 0.4868, 0.5608, 0.4736, 0.5439, 0.4974, 0.3495, 0.4016, 0.5608, 0.4736, 0.5617, 0.4446, 0.5756, 0.4596, 0.5608, 0.4736, 0.04821, 0.6792, 0.04821, 0.6991, 0.03963, 0.6956, 0.03963, 0.6828, 0.01427, 0.7132, 0.0002066, 0.6991, 0.008793, 0.6956, 0.01782, 0.7046, 0.0002064, 0.6792, 0.01427, 0.6652, 0.01782, 0.6738, 0.008793, 0.6828, 0.03415, 0.6652, 0.04821, 0.6792, 0.03963, 0.6828, 0.0306, 0.6738, 0.03415, 0.7132, 0.01427, 0.7132, 0.01782, 0.7046, 0.0306, 0.7046, 0.0002066, 0.6991, 0.0002064, 0.6792, 0.008793, 0.6828, 0.008793, 0.6956, 0.01427, 0.6652, 0.03415, 0.6652, 0.0306, 0.6738, 0.01782, 0.6738, 0.04821, 0.6991, 0.03415, 0.7132, 0.0306, 0.7046, 0.03963, 0.6956, 0.3518, 0.7455, 0.3541, 0.721, 0.5436, 0.721, 0.5413, 0.7455, 0.3565, 0.6965, 0.3588, 0.672, 0.5483, 0.672, 0.5459, 0.6965, 0.3635, 0.6229, 0.3658, 0.5984, 0.5553, 0.5984, 0.553, 0.6229, 0.3612, 0.6474, 0.3635, 0.6229, 0.553, 0.6229, 0.5506, 0.6474, 0.3495, 0.77, 0.3518, 0.7455, 0.5413, 0.7455, 0.5389, 0.77, 0.3541, 0.721, 0.3565, 0.6965, 0.5459, 0.6965, 0.5436, 0.721, 0.3588, 0.672, 0.3612, 0.6474, 0.5506, 0.6474, 0.5483, 0.672, 0.3658, 0.5984, 0.3682, 0.5739, 0.5576, 0.5739, 0.5553, 0.5984, 0.2788, 0.696, 0.2698, 0.687, 0.2734, 0.6855, 0.2803, 0.6924, 0.2698, 0.6742, 0.2788, 0.6652, 0.2803, 0.6688, 0.2734, 0.6757, 0.3006, 0.6742, 0.3006, 0.687, 0.297, 0.6855, 0.297, 0.6757, 0.2916, 0.6652, 0.3006, 0.6742, 0.297, 0.6757, 0.2901, 0.6688, 0.2916, 0.696, 0.2788, 0.696, 0.2803, 0.6924, 0.2901, 0.6924, 0.2698, 0.687, 0.2698, 0.6742, 0.2734, 0.6757, 0.2734, 0.6855, 0.2788, 0.6652, 0.2916, 0.6652, 0.2901, 0.6688, 0.2803, 0.6688, 0.3006, 0.687, 0.2916, 0.696, 0.2901, 0.6924, 0.297, 0.6855, 0.6844, 0.294, 0.6816, 0.3129, 0.5783, 0.2982, 0.5756, 0.2874, 0.6773, 0.3313, 0.6714, 0.3492, 0.5729, 0.3145, 0.5771, 0.3069, 0.6548, 0.3837, 0.6439, 0.4012, 0.3495, 0.2293, 0.5439, 0.3251, 0.6861, 0.2735, 0.6844, 0.294, 0.5756, 0.2874, 0.5617, 0.2723, 0.6816, 0.3129, 0.6773, 0.3313, 0.5771, 0.3069, 0.5783, 0.2982, 0.6639, 0.3667, 0.6548, 0.3837, 0.5439, 0.3251, 0.5641, 0.3216, 0.6714, 0.3492, 0.6639, 0.3667, 0.5641, 0.3216, 0.5729, 0.3145, 0.6885, 0.2293, 0.6861, 0.2735, 0.5617, 0.2723, 0.3495, 0.2293, 0.5783, 0.2982, 0.5771, 0.3069, 0.5608, 0.3014, 0.5641, 0.3216, 0.5439, 0.3251, 0.5608, 0.3014, 0.5729, 0.3145, 0.5641, 0.3216, 0.5608, 0.3014, 0.3495, 0.2293, 0.5617, 0.2723, 0.5608, 0.3014, 0.5756, 0.2874, 0.5783, 0.2982, 0.5608, 0.3014, 0.5771, 0.3069, 0.5729, 0.3145, 0.5608, 0.3014, 0.5439, 0.3251, 0.3495, 0.2293, 0.5608, 0.3014, 0.5617, 0.2723, 0.5756, 0.2874, 0.5608, 0.3014, 0.9995, 0.0002963, 0.833, 0.0002787, 0.9995, 0.0002963, 0.3333, 0.0002252, 0.1668, 0.0002158, 0.3333, 0.0002252, 0.833, 0.0002787, 0.6664, 0.0002449, 0.833, 0.0002787, 0.1668, 0.0002158, 0.0002141, 0.0002064, 0.1668, 0.0002158, 0.4999, 0.0002346, 0.3333, 0.0002252, 0.4999, 0.0002346, 0.6664, 0.0002449, 0.4999, 0.0002346, 0.6664, 0.0002449])
me_circle_001.materials.append(mat_turret_material)
me_circle_001.use_remesh_preserve_volume = False
me_circle_001.use_remesh_preserve_attributes = False
me_circle_001.use_mirror_vertex_groups = False
me_circle_001.update()

# ---- objects
ob_lamp_002 = bpy.data.objects.new('Lamp.002', light_lamp_002)
ob_lamp_001 = bpy.data.objects.new('Lamp.001', light_lamp_001)
ob_turret_002 = bpy.data.objects.new('Turret.002', me_circle_002)
ob_turret_001 = bpy.data.objects.new('Turret.001', me_circle_000)
ob_cube = bpy.data.objects.new('Cube', me_cube)
ob_lamp = bpy.data.objects.new('Lamp', light_lamp)
ob_camera = bpy.data.objects.new('Camera', cam_camera)
ob_turret = bpy.data.objects.new('Turret', me_circle_001)

# ---- transforms, parenting, visibility, modifiers, constraints
ob_lamp_002.location = (-8.236, 4.992, -6.074)
ob_lamp_002.rotation_euler = (0.6503, 0.05522, 1.866)
ob_lamp_002.lock_rotations_4d = False
ob_lamp_002.empty_display_type = 'ARROWS'
ob_lamp_002.color = (0.0, 0.0, 0.0, 0.0)
ob_lamp_002.lineart.crease_threshold = 0.0
ob_lamp_001.location = (-1.988, -4.818, 8.512)
ob_lamp_001.rotation_euler = (0.6503, 0.05522, 1.866)
ob_lamp_001.lock_rotations_4d = False
ob_lamp_001.empty_display_type = 'ARROWS'
ob_lamp_001.color = (0.0, 0.0, 0.0, 0.0)
ob_lamp_001.lineart.crease_threshold = 0.0
ob_turret_002.location = (0.0, 0.0, 1.299)
ob_turret_002.scale = (0.322, 0.322, 0.322)
ob_turret_002.lineart.crease_threshold = 0.0
ob_turret_001.location = (1.483, 0.7199, 1.101)
ob_turret_001.scale = (0.322, 0.322, 0.322)
ob_turret_001.lineart.crease_threshold = 0.0
ob_cube.location = (0.0, 0.0, 0.0)
ob_cube.lock_rotations_4d = False
ob_cube.empty_display_type = 'ARROWS'
ob_cube.lineart.crease_threshold = 0.0
_m = ob_cube.modifiers.new('Mirror', 'MIRROR')
_m.use_axis = (False, True, False)
_m.use_clip = True
ob_lamp.location = (7.486, 1.005, 5.904)
ob_lamp.rotation_euler = (0.6503, 0.05522, 1.866)
ob_lamp.lock_rotations_4d = False
ob_lamp.empty_display_type = 'ARROWS'
ob_lamp.color = (0.0, 0.0, 0.0, 0.0)
ob_lamp.lineart.crease_threshold = 0.0
ob_camera.location = (7.481, -6.508, 5.344)
ob_camera.rotation_euler = (1.109, 0.01082, 0.8149)
ob_camera.lock_rotations_4d = False
ob_camera.empty_display_type = 'ARROWS'
ob_camera.color = (0.0, 0.0, 0.0, 0.0)
ob_camera.display_type = 'WIRE'
ob_camera.lineart.crease_threshold = 0.0
ob_turret.location = (1.483, -0.7136, 1.101)
ob_turret.scale = (0.322, 0.322, 0.322)
ob_turret.lineart.crease_threshold = 0.0

# ---- collection membership
col_collection_1.objects.link(ob_lamp_002)
col_collection_1.objects.link(ob_lamp_001)
col_collection_1.objects.link(ob_turret_002)
col_collection_1.objects.link(ob_turret_001)
col_collection_1.objects.link(ob_cube)
col_collection_1.objects.link(ob_lamp)
col_collection_1.objects.link(ob_camera)
col_collection_1.objects.link(ob_turret)

# ---- scene / render settings (as saved in the file)
scene.camera = ob_camera
scene.frame_start = 1; scene.frame_end = 250; scene.frame_set(1)
scene.render.engine = 'BLENDER_EEVEE_NEXT'
scene.render.image_settings.color_mode = 'RGB'
scene.render.image_settings.compression = 90
scene.render.resolution_percentage = 50
scene.render.dither_intensity = 0.0
scene.render.bake_margin = 2
scene.cycles.use_denoising = False
scene.cycles.samples = 10
scene.cycles.sampling_pattern = 'TABULATED_SOBOL'
scene.cycles.light_sampling_threshold = 0.0
scene.cycles.use_adaptive_sampling = False
scene.cycles.use_light_tree = False
scene.cycles.blur_glossy = 0.0
scene.cycles.volume_bounces = 1
scene.cycles.pixel_filter_type = 'GAUSSIAN'
scene.cycles.sample_clamp_indirect = 0.0
scene.view_settings.view_transform = 'Standard'
bpy.context.view_layer.update()
